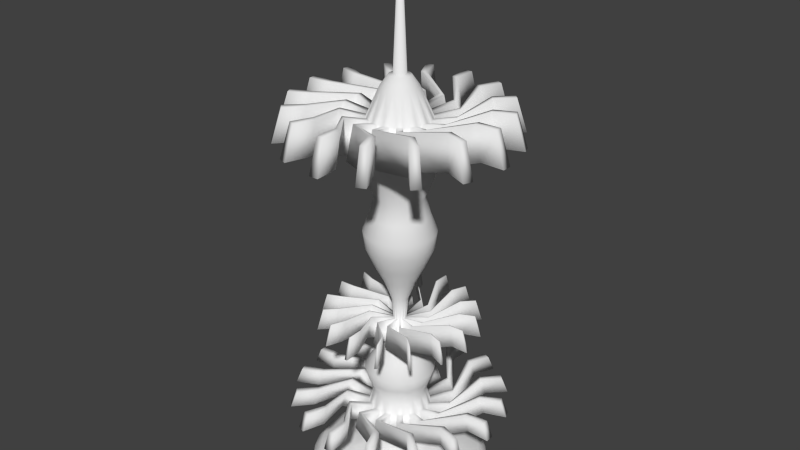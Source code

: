 # Source: Seussian.blend  (saved by Blender 2.77.0; exported with 4.5.12 LTS)
import bpy
from mathutils import Matrix  # noqa: F401  (used for matrix-valued properties, if any)

bpy.ops.wm.read_factory_settings(use_empty=True)
scene = bpy.context.scene
scene.name = 'Scene'

# ---- collections
col_collection_1 = bpy.data.collections.new('Collection 1'); scene.collection.children.link(col_collection_1)

# ---- world
world_world = bpy.data.worlds.new('World'); scene.world = world_world
world_world.color = (0.05088, 0.05088, 0.05088)
world_world.use_sun_shadow = False
world_world.sun_shadow_jitter_overblur = 0.0
world_world.cycles.sampling_method = 'NONE'
world_world.cycles.sample_map_resolution = 256

# ---- meshes
me_vert = bpy.data.meshes.new('Vert')
me_vert.from_pydata([(0.6237, 0.1241, 0.9763), (0.5288, 0.3533, 0.9763), (0.3533, 0.5288, 0.9763), (0.1241, 0.6237, 0.9763), (-0.1241, 0.6237, 0.9763), (-0.3533, 0.5288, 0.9763), (-0.5288, 0.3533, 0.9763), (-0.6237, 0.1241, 0.9763), (-0.6237, -0.1241, 0.9763), (-0.5288, -0.3533, 0.9763), (-0.3533, -0.5288, 0.9763), (-0.1241, -0.6237, 0.9763), (0.1241, -0.6237, 0.9763), (0.3533, -0.5288, 0.9763), (0.5288, -0.3533, 0.9763), (0.6237, -0.1241, 0.9763), (0.6031, 0.12, 1.603), (0.5113, 0.3416, 1.603), (0.3416, 0.5113, 1.603), (0.12, 0.6031, 1.603), (-0.12, 0.6031, 1.603), (-0.3416, 0.5113, 1.603), (-0.5113, 0.3416, 1.603), (-0.6031, 0.12, 1.603), (-0.6031, -0.12, 1.603), (-0.5113, -0.3416, 1.603), (-0.3416, -0.5113, 1.603), (-0.12, -0.6031, 1.603), (0.12, -0.6031, 1.603), (0.3416, -0.5113, 1.603), (0.5113, -0.3416, 1.603), (0.6031, -0.12, 1.603), (0.6186, 0.123, 2.161), (0.5244, 0.3504, 2.161), (0.3504, 0.5244, 2.161), (0.123, 0.6186, 2.161), (-0.123, 0.6186, 2.161), (-0.3504, 0.5244, 2.161), (-0.5244, 0.3504, 2.161), (-0.6186, 0.123, 2.161), (-0.6186, -0.123, 2.161), (-0.5244, -0.3504, 2.161), (-0.3504, -0.5244, 2.161), (-0.123, -0.6186, 2.161), (0.123, -0.6186, 2.161), (0.3504, -0.5244, 2.161), (0.5244, -0.3504, 2.161), (0.6186, -0.123, 2.161), (0.4845, 0.09638, 2.734), (0.4108, 0.2745, 2.734), (0.2745, 0.4108, 2.734), (0.09638, 0.4845, 2.734), (-0.09638, 0.4845, 2.734), (-0.2745, 0.4108, 2.734), (-0.4108, 0.2745, 2.734), (-0.4845, 0.09638, 2.734), (-0.4845, -0.09639, 2.734), (-0.4108, -0.2745, 2.734), (-0.2745, -0.4108, 2.734), (-0.09638, -0.4845, 2.734), (0.09638, -0.4845, 2.734), (0.2745, -0.4108, 2.734), (0.4108, -0.2745, 2.734), (0.4845, -0.09639, 2.734), (0.127, 0.02525, 3.531), (0.1076, 0.07193, 3.531), (0.07193, 0.1076, 3.531), (0.02526, 0.127, 3.531), (-0.02526, 0.127, 3.531), (-0.07193, 0.1076, 3.531), (-0.1077, 0.07193, 3.531), (-0.127, 0.02525, 3.531), (-0.127, -0.02526, 3.531), (-0.1077, -0.07193, 3.531), (-0.07193, -0.1077, 3.531), (-0.02526, -0.127, 3.531), (0.02526, -0.127, 3.531), (0.07193, -0.1077, 3.531), (0.1076, -0.07193, 3.531), (0.127, -0.02526, 3.531), (0.3177, 0.06319, 4.366), (0.2693, 0.18, 4.366), (0.18, 0.2693, 4.366), (0.0632, 0.3177, 4.366), (-0.0632, 0.3177, 4.366), (-0.18, 0.2693, 4.366), (-0.2693, 0.18, 4.366), (-0.3177, 0.06319, 4.366), (-0.3177, -0.0632, 4.366), (-0.2693, -0.18, 4.366), (-0.18, -0.2693, 4.366), (-0.0632, -0.3177, 4.366), (0.0632, -0.3177, 4.366), (0.18, -0.2693, 4.366), (0.2693, -0.18, 4.366), (0.3177, -0.0632, 4.366), (0.6546, 0.1302, 5.092), (0.555, 0.3708, 5.092), (0.3708, 0.555, 5.092), (0.1302, 0.6546, 5.092), (-0.1302, 0.6546, 5.092), (-0.3708, 0.555, 5.092), (-0.555, 0.3708, 5.092), (-0.6546, 0.1302, 5.092), (-0.6546, -0.1302, 5.092), (-0.555, -0.3708, 5.092), (-0.3708, -0.555, 5.092), (-0.1302, -0.6546, 5.092), (0.1302, -0.6546, 5.092), (0.3708, -0.555, 5.092), (0.555, -0.3708, 5.092), (0.6546, -0.1302, 5.092), (0.567, 0.1128, 5.778), (0.4807, 0.3212, 5.778), (0.3212, 0.4807, 5.778), (0.1128, 0.567, 5.778), (-0.1128, 0.567, 5.778), (-0.3212, 0.4807, 5.778), (-0.4807, 0.3212, 5.778), (-0.567, 0.1128, 5.778), (-0.567, -0.1128, 5.778), (-0.4807, -0.3212, 5.778), (-0.3212, -0.4807, 5.778), (-0.1128, -0.567, 5.778), (0.1128, -0.567, 5.778), (0.3212, -0.4807, 5.778), (0.4807, -0.3212, 5.778), (0.567, -0.1128, 5.778), (0.6289, 0.1251, 6.555), (0.5331, 0.3562, 6.555), (0.3562, 0.5331, 6.555), (0.1251, 0.6289, 6.555), (-0.1251, 0.6289, 6.555), (-0.3562, 0.5331, 6.555), (-0.5331, 0.3562, 6.555), (-0.6289, 0.1251, 6.555), (-0.6289, -0.1251, 6.555), (-0.5331, -0.3562, 6.555), (-0.3562, -0.5331, 6.555), (-0.1251, -0.6289, 6.555), (0.1251, -0.6289, 6.555), (0.3562, -0.5331, 6.555), (0.5331, -0.3562, 6.555), (0.6289, -0.1251, 6.555), (0.6019, 0.1197, 7.725), (0.5102, 0.3409, 7.725), (0.3409, 0.5102, 7.725), (0.1197, 0.6019, 7.725), (-0.1197, 0.6019, 7.725), (-0.3409, 0.5102, 7.725), (-0.5102, 0.3409, 7.725), (-0.6019, 0.1197, 7.725), (-0.6019, -0.1197, 7.725), (-0.5102, -0.3409, 7.725), (-0.3409, -0.5102, 7.725), (-0.1197, -0.6019, 7.725), (0.1197, -0.6019, 7.725), (0.3409, -0.5102, 7.725), (0.5102, -0.3409, 7.725), (0.6019, -0.1197, 7.725), (0.211, 0.04197, 8.487), (0.1789, 0.1195, 8.487), (0.1195, 0.1789, 8.487), (0.04198, 0.211, 8.487), (-0.04198, 0.211, 8.487), (-0.1195, 0.1789, 8.487), (-0.1789, 0.1195, 8.487), (-0.211, 0.04197, 8.487), (-0.211, -0.04198, 8.487), (-0.1789, -0.1195, 8.487), (-0.1195, -0.1789, 8.487), (-0.04198, -0.211, 8.487), (0.04198, -0.211, 8.487), (0.1195, -0.1789, 8.487), (0.1789, -0.1195, 8.487), (0.211, -0.04198, 8.487), (1.107, 0.2202, 0.5494), (0.9385, 0.6271, 0.5494), (0.6271, 0.9385, 0.5494), (0.2202, 1.107, 0.5494), (-0.2202, 1.107, 0.5494), (-0.6271, 0.9385, 0.5494), (-0.9385, 0.6271, 0.5494), (-1.107, 0.2202, 0.5494), (-1.107, -0.2202, 0.5494), (-0.9385, -0.6271, 0.5494), (-0.6271, -0.9385, 0.5494), (-0.2202, -1.107, 0.5494), (0.2202, -1.107, 0.5494), (0.6271, -0.9385, 0.5494), (0.9385, -0.6271, 0.5494), (1.107, -0.2202, 0.5494), (1.765, 0.3511, 0.2188), (1.496, 0.9997, 0.2188), (0.9997, 1.496, 0.2188), (0.3511, 1.765, 0.2188), (-0.3511, 1.765, 0.2188), (-0.9997, 1.496, 0.2188), (-1.496, 0.9997, 0.2188), (-1.765, 0.3511, 0.2188), (-1.765, -0.3511, 0.2188), (-1.496, -0.9998, 0.2188), (-0.9997, -1.496, 0.2188), (-0.3511, -1.765, 0.2188), (0.3511, -1.765, 0.2188), (0.9997, -1.496, 0.2188), (1.496, -0.9998, 0.2188), (1.765, -0.3511, 0.2188), (0.6361, -4.292e-06, 0.9763), (0.615, -4.292e-06, 1.603), (0.6308, -4.053e-06, 2.161), (0.4941, -4.053e-06, 2.734), (0.1295, -4.053e-06, 3.531), (0.324, -4.053e-06, 4.366), (0.6676, -4.053e-06, 5.092), (0.5782, -3.815e-06, 5.778), (0.6413, -3.815e-06, 6.555), (0.6138, -3.815e-06, 7.725), (0.2152, -3.815e-06, 8.487), (1.129, -4.292e-06, 0.5494), (1.8, -4.292e-06, 0.2188), (0.6595, 0.1312, 0.7195), (0.7036, 0.14, 1.283), (0.5116, 0.1018, 1.906), (0.6882, 0.1369, 2.419), (0.225, 0.04476, 3.105), (0.166, 0.03301, 3.966), (0.506, 0.1006, 4.739), (0.6972, 0.1387, 5.435), (0.4742, 0.09433, 6.143), (0.7613, 0.1514, 7.064), (0.3515, 0.06991, 8.284), (0.1255, 0.02497, 8.512), (1.598, 0.3179, 0.4034), (1.769, 0.3519, 0.01501), (0.5591, 0.3736, 0.7195), (0.5965, 0.3986, 1.283), (0.4337, 0.2898, 1.906), (0.5834, 0.3898, 2.419), (0.1908, 0.1275, 3.105), (0.1407, 0.09402, 3.966), (0.4289, 0.2866, 4.739), (0.591, 0.3949, 5.435), (0.402, 0.2686, 6.143), (0.6454, 0.4312, 7.064), (0.298, 0.1991, 8.284), (0.1064, 0.0711, 8.512), (1.355, 0.9054, 0.4034), (1.5, 1.002, 0.01501), (0.3736, 0.5591, 0.7195), (0.3986, 0.5965, 1.283), (0.2898, 0.4337, 1.906), (0.3898, 0.5834, 2.419), (0.1275, 0.1908, 3.105), (0.09402, 0.1407, 3.966), (0.2866, 0.4289, 4.739), (0.3949, 0.591, 5.435), (0.2686, 0.402, 6.143), (0.4312, 0.6454, 7.064), (0.1991, 0.298, 8.284), (0.07111, 0.1064, 8.512), (0.9054, 1.355, 0.4034), (1.002, 1.5, 0.01501), (0.1312, 0.6595, 0.7195), (0.14, 0.7036, 1.283), (0.1018, 0.5116, 1.906), (0.1369, 0.6881, 2.419), (0.04476, 0.225, 3.105), (0.03302, 0.166, 3.966), (0.1006, 0.506, 4.739), (0.1387, 0.6972, 5.435), (0.09433, 0.4742, 6.143), (0.1514, 0.7613, 7.064), (0.06992, 0.3515, 8.284), (0.02497, 0.1255, 8.512), (0.3179, 1.598, 0.4034), (0.3519, 1.769, 0.01501), (-0.1312, 0.6595, 0.7195), (-0.14, 0.7036, 1.283), (-0.1018, 0.5116, 1.906), (-0.1369, 0.6881, 2.419), (-0.04476, 0.225, 3.105), (-0.03302, 0.166, 3.966), (-0.1006, 0.506, 4.739), (-0.1387, 0.6972, 5.435), (-0.09433, 0.4742, 6.143), (-0.1514, 0.7613, 7.064), (-0.06992, 0.3515, 8.284), (-0.02497, 0.1255, 8.512), (-0.3179, 1.598, 0.4034), (-0.3519, 1.769, 0.01501), (-0.3736, 0.5591, 0.7195), (-0.3986, 0.5965, 1.283), (-0.2898, 0.4337, 1.906), (-0.3898, 0.5834, 2.419), (-0.1275, 0.1908, 3.105), (-0.09402, 0.1407, 3.966), (-0.2866, 0.4289, 4.739), (-0.3949, 0.591, 5.435), (-0.2686, 0.402, 6.143), (-0.4312, 0.6454, 7.064), (-0.1991, 0.298, 8.284), (-0.07111, 0.1064, 8.512), (-0.9054, 1.355, 0.4034), (-1.002, 1.5, 0.01501), (-0.5591, 0.3736, 0.7195), (-0.5965, 0.3986, 1.283), (-0.4337, 0.2898, 1.906), (-0.5834, 0.3898, 2.419), (-0.1908, 0.1275, 3.105), (-0.1407, 0.09402, 3.966), (-0.4289, 0.2866, 4.739), (-0.591, 0.3949, 5.435), (-0.402, 0.2686, 6.143), (-0.6454, 0.4312, 7.064), (-0.298, 0.1991, 8.284), (-0.1064, 0.0711, 8.512), (-1.355, 0.9054, 0.4034), (-1.5, 1.002, 0.01501), (-0.6595, 0.1312, 0.7195), (-0.7036, 0.14, 1.283), (-0.5116, 0.1018, 1.906), (-0.6882, 0.1369, 2.419), (-0.225, 0.04476, 3.105), (-0.166, 0.03301, 3.966), (-0.506, 0.1006, 4.739), (-0.6972, 0.1387, 5.435), (-0.4742, 0.09433, 6.143), (-0.7613, 0.1514, 7.064), (-0.3515, 0.06991, 8.284), (-0.1255, 0.02497, 8.512), (-1.598, 0.3179, 0.4034), (-1.769, 0.3519, 0.01501), (-0.6595, -0.1312, 0.7195), (-0.7036, -0.14, 1.283), (-0.5116, -0.1018, 1.906), (-0.6882, -0.1369, 2.419), (-0.225, -0.04477, 3.105), (-0.166, -0.03302, 3.966), (-0.506, -0.1006, 4.739), (-0.6972, -0.1387, 5.435), (-0.4742, -0.09433, 6.143), (-0.7613, -0.1514, 7.064), (-0.3515, -0.06992, 8.284), (-0.1255, -0.02497, 8.512), (-1.598, -0.3179, 0.4034), (-1.769, -0.3519, 0.01501), (-0.5591, -0.3736, 0.7195), (-0.5965, -0.3986, 1.283), (-0.4337, -0.2898, 1.906), (-0.5834, -0.3898, 2.419), (-0.1908, -0.1275, 3.105), (-0.1407, -0.09403, 3.966), (-0.4289, -0.2866, 4.739), (-0.591, -0.3949, 5.435), (-0.402, -0.2686, 6.143), (-0.6454, -0.4312, 7.064), (-0.298, -0.1991, 8.284), (-0.1064, -0.07111, 8.512), (-1.355, -0.9054, 0.4034), (-1.5, -1.002, 0.01501), (-0.3736, -0.5591, 0.7195), (-0.3986, -0.5965, 1.283), (-0.2898, -0.4337, 1.906), (-0.3898, -0.5834, 2.419), (-0.1275, -0.1908, 3.105), (-0.09402, -0.1407, 3.966), (-0.2866, -0.429, 4.739), (-0.3949, -0.591, 5.435), (-0.2686, -0.402, 6.143), (-0.4312, -0.6454, 7.064), (-0.1991, -0.298, 8.284), (-0.07111, -0.1064, 8.512), (-0.9054, -1.355, 0.4034), (-1.002, -1.5, 0.01501), (-0.1312, -0.6595, 0.7195), (-0.14, -0.7036, 1.283), (-0.1018, -0.5116, 1.906), (-0.1369, -0.6882, 2.419), (-0.04476, -0.2251, 3.105), (-0.03302, -0.166, 3.966), (-0.1006, -0.506, 4.739), (-0.1387, -0.6972, 5.435), (-0.09433, -0.4742, 6.143), (-0.1514, -0.7613, 7.064), (-0.06992, -0.3515, 8.284), (-0.02497, -0.1255, 8.512), (-0.3179, -1.598, 0.4034), (-0.3519, -1.769, 0.01501), (0.1312, -0.6595, 0.7195), (0.14, -0.7036, 1.283), (0.1018, -0.5116, 1.906), (0.1369, -0.6882, 2.419), (0.04476, -0.2251, 3.105), (0.03302, -0.166, 3.966), (0.1006, -0.506, 4.739), (0.1387, -0.6972, 5.435), (0.09433, -0.4742, 6.143), (0.1514, -0.7613, 7.064), (0.06992, -0.3515, 8.284), (0.02497, -0.1255, 8.512), (0.3179, -1.598, 0.4034), (0.3519, -1.769, 0.01501), (0.3736, -0.5591, 0.7195), (0.3986, -0.5965, 1.283), (0.2898, -0.4337, 1.906), (0.3898, -0.5834, 2.419), (0.1275, -0.1908, 3.105), (0.09402, -0.1407, 3.966), (0.2866, -0.429, 4.739), (0.3949, -0.591, 5.435), (0.2686, -0.402, 6.143), (0.4312, -0.6454, 7.064), (0.1991, -0.298, 8.284), (0.07111, -0.1064, 8.512), (0.9054, -1.355, 0.4034), (1.002, -1.5, 0.01501), (0.5591, -0.3736, 0.7195), (0.5965, -0.3986, 1.283), (0.4337, -0.2898, 1.906), (0.5834, -0.3898, 2.419), (0.1908, -0.1275, 3.105), (0.1407, -0.09403, 3.966), (0.4289, -0.2866, 4.739), (0.591, -0.3949, 5.435), (0.402, -0.2686, 6.143), (0.6454, -0.4312, 7.064), (0.298, -0.1991, 8.284), (0.1064, -0.07111, 8.512), (1.355, -0.9054, 0.4034), (1.5, -1.002, 0.01501), (0.6595, -0.1312, 0.7195), (0.7036, -0.14, 1.283), (0.5116, -0.1018, 1.906), (0.6882, -0.1369, 2.419), (0.225, -0.04477, 3.105), (0.166, -0.03302, 3.966), (0.506, -0.1006, 4.739), (0.6972, -0.1387, 5.435), (0.4742, -0.09433, 6.143), (0.7613, -0.1514, 7.064), (0.3515, -0.06992, 8.284), (0.1255, -0.02497, 8.512), (1.598, -0.3179, 0.4034), (1.769, -0.3519, 0.01501), (0.5876, 0.2434, 0.9763), (0.4498, 0.4498, 0.9763), (0.2434, 0.5876, 0.9763), (-7.529e-08, 0.6361, 0.9763), (-0.2434, 0.5876, 0.9763), (-0.4498, 0.4498, 0.9763), (-0.5876, 0.2434, 0.9763), (-0.6361, -4.292e-06, 0.9763), (-0.5876, -0.2434, 0.9763), (-0.4498, -0.4498, 0.9763), (-0.2434, -0.5876, 0.9763), (-8.237e-09, -0.6361, 0.9763), (0.2434, -0.5876, 0.9763), (0.4498, -0.4498, 0.9763), (0.5876, -0.2434, 0.9763), (0.5682, 0.2354, 1.603), (0.4349, 0.4349, 1.603), (0.2354, 0.5682, 1.603), (-7.343e-08, 0.615, 1.603), (-0.2354, 0.5682, 1.603), (-0.4349, 0.4349, 1.603), (-0.5682, 0.2354, 1.603), (-0.615, -4.292e-06, 1.603), (-0.5682, -0.2354, 1.603), (-0.4349, -0.4349, 1.603), (-0.2354, -0.5682, 1.603), (-6.374e-09, -0.615, 1.603), (0.2354, -0.5682, 1.603), (0.4349, -0.4349, 1.603), (0.5682, -0.2354, 1.603), (0.5828, 0.2414, 2.161), (0.446, 0.446, 2.161), (0.2414, 0.5828, 2.161), (-7.343e-08, 0.6308, 2.161), (-0.2414, 0.5828, 2.161), (-0.446, 0.446, 2.161), (-0.5828, 0.2414, 2.161), (-0.6308, -4.292e-06, 2.161), (-0.5828, -0.2414, 2.161), (-0.446, -0.446, 2.161), (-0.2414, -0.5828, 2.161), (-6.374e-09, -0.6308, 2.161), (0.2414, -0.5828, 2.161), (0.446, -0.446, 2.161), (0.5828, -0.2414, 2.161), (0.4565, 0.1891, 2.734), (0.3494, 0.3494, 2.734), (0.1891, 0.4565, 2.734), (-6.784e-08, 0.4941, 2.734), (-0.1891, 0.4565, 2.734), (-0.3494, 0.3494, 2.734), (-0.4565, 0.1891, 2.734), (-0.4941, -4.053e-06, 2.734), (-0.4565, -0.1891, 2.734), (-0.3494, -0.3494, 2.734), (-0.1891, -0.4565, 2.734), (-1.382e-08, -0.4941, 2.734), (0.1891, -0.4565, 2.734), (0.3494, -0.3494, 2.734), (0.4565, -0.1891, 2.734), (0.1196, 0.04955, 3.531), (0.09157, 0.09156, 3.531), (0.04956, 0.1196, 3.531), (-5.341e-08, 0.1295, 3.531), (-0.04956, 0.1196, 3.531), (-0.09157, 0.09156, 3.531), (-0.1196, 0.04955, 3.531), (-0.1295, -4.053e-06, 3.531), (-0.1196, -0.04956, 3.531), (-0.09157, -0.09157, 3.531), (-0.04956, -0.1196, 3.531), (-3.804e-08, -0.1295, 3.531), (0.04956, -0.1196, 3.531), (0.09157, -0.09157, 3.531), (0.1196, -0.04956, 3.531), (0.2993, 0.124, 4.366), (0.2291, 0.2291, 4.366), (0.124, 0.2993, 4.366), (-4.363e-08, 0.324, 4.366), (-0.124, 0.2993, 4.366), (-0.2291, 0.2291, 4.366), (-0.2993, 0.124, 4.366), (-0.324, -4.053e-06, 4.366), (-0.2993, -0.124, 4.366), (-0.2291, -0.2291, 4.366), (-0.124, -0.2993, 4.366), (-4.363e-08, -0.324, 4.366), (0.124, -0.2993, 4.366), (0.2291, -0.2291, 4.366), (0.2993, -0.124, 4.366), (0.6168, 0.2555, 5.092), (0.4721, 0.4721, 5.092), (0.2555, 0.6168, 5.092), (-4.735e-08, 0.6676, 5.092), (-0.2555, 0.6168, 5.092), (-0.4721, 0.4721, 5.092), (-0.6168, 0.2555, 5.092), (-0.6676, -4.053e-06, 5.092), (-0.6168, -0.2555, 5.092), (-0.4721, -0.4721, 5.092), (-0.2555, -0.6168, 5.092), (-2.873e-08, -0.6676, 5.092), (0.2555, -0.6168, 5.092), (0.4721, -0.4721, 5.092), (0.6168, -0.2555, 5.092), (0.5342, 0.2213, 5.778), (0.4089, 0.4089, 5.778), (0.2213, 0.5342, 5.778), (-3.245e-08, 0.5782, 5.778), (-0.2213, 0.5342, 5.778), (-0.4089, 0.4089, 5.778), (-0.5342, 0.2213, 5.778), (-0.5782, -3.815e-06, 5.778), (-0.5342, -0.2213, 5.778), (-0.4089, -0.4089, 5.778), (-0.2213, -0.5342, 5.778), (-4.549e-08, -0.5782, 5.778), (0.2213, -0.5342, 5.778), (0.4089, -0.4089, 5.778), (0.5342, -0.2213, 5.778), (0.5925, 0.2454, 6.555), (0.4535, 0.4535, 6.555), (0.2454, 0.5925, 6.555), (-3.245e-08, 0.6413, 6.555), (-0.2454, 0.5925, 6.555), (-0.4535, 0.4535, 6.555), (-0.5925, 0.2454, 6.555), (-0.6413, -3.815e-06, 6.555), (-0.5925, -0.2454, 6.555), (-0.4535, -0.4535, 6.555), (-0.2454, -0.5925, 6.555), (-5.48e-08, -0.6413, 6.555), (0.2454, -0.5925, 6.555), (0.4535, -0.4535, 6.555), (0.5925, -0.2454, 6.555), (0.5671, 0.2349, 7.725), (0.434, 0.434, 7.725), (0.2349, 0.5671, 7.725), (-2.686e-08, 0.6138, 7.725), (-0.2349, 0.5671, 7.725), (-0.434, 0.434, 7.725), (-0.5671, 0.2349, 7.725), (-0.6138, -3.815e-06, 7.725), (-0.5671, -0.2349, 7.725), (-0.434, -0.434, 7.725), (-0.2349, -0.5671, 7.725), (-5.108e-08, -0.6138, 7.725), (0.2349, -0.5671, 7.725), (0.434, -0.434, 7.725), (0.5671, -0.2349, 7.725), (0.1988, 0.08235, 8.487), (0.1522, 0.1522, 8.487), (0.08236, 0.1988, 8.487), (-1.476e-08, 0.2152, 8.487), (-0.08236, 0.1988, 8.487), (-0.1522, 0.1522, 8.487), (-0.1988, 0.08235, 8.487), (-0.2152, -3.338e-06, 8.487), (-0.1988, -0.08236, 8.487), (-0.1522, -0.1522, 8.487), (-0.08236, -0.1988, 8.487), (-7.529e-08, -0.2152, 8.487), (0.08236, -0.1988, 8.487), (0.1522, -0.1522, 8.487), (0.1988, -0.08236, 8.487), (1.043, 0.432, 0.5494), (0.7983, 0.7983, 0.5494), (0.432, 1.043, 0.5494), (-9.206e-08, 1.129, 0.5494), (-0.432, 1.043, 0.5494), (-0.7983, 0.7983, 0.5494), (-1.043, 0.432, 0.5494), (-1.129, -4.292e-06, 0.5494), (-1.043, -0.4321, 0.5494), (-0.7983, -0.7983, 0.5494), (-0.432, -1.043, 0.5494), (3.46e-08, -1.129, 0.5494), (0.432, -1.043, 0.5494), (0.7983, -0.7983, 0.5494), (1.043, -0.4321, 0.5494), (1.663, 0.6888, 0.2188), (1.273, 1.273, 0.2188), (0.6888, 1.663, 0.2188), (-1.219e-07, 1.8, 0.2188), (-0.6888, 1.663, 0.2188), (-1.273, 1.273, 0.2188), (-1.663, 0.6888, 0.2188), (-1.8, -4.53e-06, 0.2188), (-1.663, -0.6888, 0.2188), (-1.273, -1.273, 0.2188), (-0.6888, -1.663, 0.2188), (6.441e-08, -1.8, 0.2188), (0.6888, -1.663, 0.2188), (1.273, -1.273, 0.2188), (1.663, -0.6888, 0.2188), (0.6726, -4.292e-06, 0.7195), (0.7175, -4.292e-06, 1.283), (0.5217, -4.292e-06, 1.906), (0.7018, -4.053e-06, 2.419), (0.2295, -4.053e-06, 3.105), (0.1693, -4.053e-06, 3.966), (0.516, -4.053e-06, 4.739), (0.711, -4.053e-06, 5.435), (0.4836, -3.815e-06, 6.143), (0.7764, -3.815e-06, 7.064), (0.3584, -3.815e-06, 8.284), (0.128, -3.815e-06, 8.512), (1.63, -4.292e-06, 0.4034), (1.804, -4.292e-06, 0.01501), (0.6214, 0.2574, 0.7195), (0.6629, 0.2746, 1.283), (0.482, 0.1997, 1.906), (0.6483, 0.2685, 2.419), (0.212, 0.08782, 3.105), (0.1564, 0.06477, 3.966), (0.4767, 0.1975, 4.739), (0.6568, 0.2721, 5.435), (0.4468, 0.1851, 6.143), (0.7173, 0.2971, 7.064), (0.3312, 0.1372, 8.284), (0.1183, 0.04899, 8.512), (1.506, 0.6237, 0.4034), (1.667, 0.6905, 0.01501), (0.4756, 0.4756, 0.7195), (0.5074, 0.5074, 1.283), (0.3689, 0.3689, 1.906), (0.4962, 0.4962, 2.419), (0.1623, 0.1623, 3.105), (0.1197, 0.1197, 3.966), (0.3649, 0.3649, 4.739), (0.5027, 0.5027, 5.435), (0.342, 0.342, 6.143), (0.549, 0.549, 7.064), (0.2535, 0.2535, 8.284), (0.09052, 0.09052, 8.512), (1.153, 1.153, 0.4034), (1.276, 1.276, 0.01501), (0.2574, 0.6214, 0.7195), (0.2746, 0.6629, 1.283), (0.1997, 0.482, 1.906), (0.2686, 0.6483, 2.419), (0.08783, 0.212, 3.105), (0.06478, 0.1564, 3.966), (0.1975, 0.4767, 4.739), (0.2721, 0.6568, 5.435), (0.1851, 0.4468, 6.143), (0.2971, 0.7173, 7.064), (0.1372, 0.3312, 8.284), (0.04899, 0.1183, 8.512), (0.6237, 1.506, 0.4034), (0.6905, 1.667, 0.01501), (-7.557e-08, 0.6726, 0.7195), (-7.727e-08, 0.7175, 1.283), (-7.098e-08, 0.5217, 1.906), (-7.347e-08, 0.7018, 2.419), (-6.077e-08, 0.2295, 3.105), (-4.666e-08, 0.1693, 3.966), (-4.2e-08, 0.516, 4.739), (-4.298e-08, 0.711, 5.435), (-2.69e-08, 0.4836, 6.143), (-3.088e-08, 0.7764, 7.064), (-1.924e-08, 0.3584, 8.284), (-1.205e-08, 0.128, 8.512), (-1.16e-07, 1.63, 0.4034), (-1.226e-07, 1.804, 0.01501), (-0.2574, 0.6214, 0.7195), (-0.2746, 0.6629, 1.283), (-0.1997, 0.482, 1.906), (-0.2686, 0.6483, 2.419), (-0.08783, 0.212, 3.105), (-0.06478, 0.1564, 3.966), (-0.1975, 0.4767, 4.739), (-0.2721, 0.6568, 5.435), (-0.1851, 0.4468, 6.143), (-0.2971, 0.7173, 7.064), (-0.1372, 0.3312, 8.284), (-0.04899, 0.1183, 8.512), (-0.6237, 1.506, 0.4034), (-0.6905, 1.667, 0.01501), (-0.4756, 0.4756, 0.7195), (-0.5074, 0.5074, 1.283), (-0.3689, 0.3689, 1.906), (-0.4962, 0.4962, 2.419), (-0.1623, 0.1623, 3.105), (-0.1197, 0.1197, 3.966), (-0.3649, 0.3649, 4.739), (-0.5027, 0.5027, 5.435), (-0.342, 0.342, 6.143), (-0.549, 0.549, 7.064), (-0.2535, 0.2535, 8.284), (-0.09052, 0.09052, 8.512), (-1.153, 1.153, 0.4034), (-1.276, 1.276, 0.01501), (-0.6214, 0.2574, 0.7195), (-0.6629, 0.2746, 1.283), (-0.482, 0.1997, 1.906), (-0.6483, 0.2685, 2.419), (-0.212, 0.08782, 3.105), (-0.1564, 0.06477, 3.966), (-0.4767, 0.1975, 4.739), (-0.6568, 0.2721, 5.435), (-0.4468, 0.1851, 6.143), (-0.7173, 0.2971, 7.064), (-0.3312, 0.1372, 8.284), (-0.1183, 0.04899, 8.512), (-1.506, 0.6237, 0.4034), (-1.667, 0.6905, 0.01501), (-0.6726, -4.292e-06, 0.7195), (-0.7175, -4.292e-06, 1.283), (-0.5217, -4.292e-06, 1.906), (-0.7018, -4.292e-06, 2.419), (-0.2295, -4.053e-06, 3.105), (-0.1693, -4.053e-06, 3.966), (-0.516, -4.053e-06, 4.739), (-0.711, -4.053e-06, 5.435), (-0.4836, -3.815e-06, 6.143), (-0.7764, -3.815e-06, 7.064), (-0.3584, -3.338e-06, 8.284), (-0.128, -3.338e-06, 8.512), (-1.63, -4.53e-06, 0.4034), (-1.804, -4.292e-06, 0.01501), (-0.6214, -0.2574, 0.7195), (-0.6629, -0.2746, 1.283), (-0.482, -0.1997, 1.906), (-0.6483, -0.2686, 2.419), (-0.212, -0.08783, 3.105), (-0.1564, -0.06478, 3.966), (-0.4767, -0.1975, 4.739), (-0.6568, -0.2721, 5.435), (-0.4468, -0.1851, 6.143), (-0.7173, -0.2971, 7.064), (-0.3312, -0.1372, 8.284), (-0.1183, -0.04899, 8.512), (-1.506, -0.6237, 0.4034), (-1.667, -0.6905, 0.01501), (-0.4756, -0.4756, 0.7195), (-0.5074, -0.5074, 1.283), (-0.3689, -0.3689, 1.906), (-0.4962, -0.4962, 2.419), (-0.1623, -0.1623, 3.105), (-0.1197, -0.1197, 3.966), (-0.3649, -0.3649, 4.739), (-0.5027, -0.5027, 5.435), (-0.342, -0.342, 6.143), (-0.549, -0.549, 7.064), (-0.2535, -0.2535, 8.284), (-0.09052, -0.09052, 8.512), (-1.153, -1.153, 0.4034), (-1.276, -1.276, 0.01501), (-0.2574, -0.6214, 0.7195), (-0.2746, -0.6629, 1.283), (-0.1997, -0.482, 1.906), (-0.2686, -0.6484, 2.419), (-0.08783, -0.212, 3.105), (-0.06478, -0.1564, 3.966), (-0.1975, -0.4767, 4.739), (-0.2721, -0.6568, 5.435), (-0.1851, -0.4468, 6.143), (-0.2971, -0.7173, 7.064), (-0.1372, -0.3312, 8.284), (-0.04899, -0.1183, 8.512), (-0.6237, -1.506, 0.4034), (-0.6905, -1.667, 0.01501), (-2.386e-10, -0.6726, 0.7195), (-2.533e-09, -0.7175, 1.283), (-1.153e-08, -0.5217, 1.906), (-2.021e-09, -0.7018, 2.419), (-2.765e-08, -0.2295, 3.105), (-4.379e-08, -0.1693, 3.966), (-3.902e-08, -0.516, 4.739), (-3.202e-08, -0.711, 5.435), (-5.753e-08, -0.4836, 6.143), (-4.429e-08, -0.7764, 7.064), (-6.55e-08, -0.3584, 8.284), (-7.925e-08, -0.128, 8.512), (6.587e-08, -1.63, 0.4034), (7.341e-08, -1.804, 0.01501), (0.2574, -0.6214, 0.7195), (0.2746, -0.6629, 1.283), (0.1997, -0.482, 1.906), (0.2686, -0.6483, 2.419), (0.08783, -0.212, 3.105), (0.06478, -0.1564, 3.966), (0.1975, -0.4767, 4.739), (0.2721, -0.6568, 5.435), (0.1851, -0.4468, 6.143), (0.2971, -0.7173, 7.064), (0.1372, -0.3312, 8.284), (0.04899, -0.1183, 8.512), (0.6237, -1.506, 0.4034), (0.6905, -1.667, 0.01501), (0.4756, -0.4756, 0.7195), (0.5074, -0.5074, 1.283), (0.3689, -0.3689, 1.906), (0.4962, -0.4962, 2.419), (0.1623, -0.1623, 3.105), (0.1197, -0.1197, 3.966), (0.3649, -0.3649, 4.739), (0.5027, -0.5027, 5.435), (0.342, -0.342, 6.143), (0.549, -0.549, 7.064), (0.2535, -0.2535, 8.284), (0.09052, -0.09052, 8.512), (1.153, -1.153, 0.4034), (1.276, -1.276, 0.01501), (0.6214, -0.2574, 0.7195), (0.6629, -0.2746, 1.283), (0.482, -0.1997, 1.906), (0.6483, -0.2686, 2.419), (0.212, -0.08783, 3.105), (0.1564, -0.06478, 3.966), (0.4767, -0.1975, 4.739), (0.6568, -0.2721, 5.435), (0.4468, -0.1851, 6.143), (0.7173, -0.2971, 7.064), (0.3312, -0.1372, 8.284), (0.1183, -0.04899, 8.512), (1.506, -0.6237, 0.4034), (1.667, -0.6905, 0.01501), (1.04, 0.2521, 1.749), (1.005, 0.3674, 1.749), (1.1, 0.4067, 1.429), (1.141, 0.272, 1.429), (0.8644, 0.6309, 1.749), (0.788, 0.7241, 1.749), (0.8605, 0.7966, 1.429), (0.9496, 0.6878, 1.429), (0.5572, 0.9136, 1.749), (0.4509, 0.9706, 1.749), (0.4902, 1.065, 1.429), (0.6141, 0.9989, 1.429), (0.1651, 1.057, 1.749), (0.04518, 1.069, 1.749), (0.04518, 1.172, 1.429), (0.1851, 1.158, 1.429), (-0.2521, 1.04, 1.749), (-0.3675, 1.005, 1.749), (-0.4067, 1.1, 1.429), (-0.272, 1.141, 1.429), (-0.6309, 0.8644, 1.749), (-0.7241, 0.788, 1.749), (-0.7966, 0.8605, 1.429), (-0.6878, 0.9496, 1.429), (-0.9137, 0.5572, 1.749), (-0.9706, 0.4509, 1.749), (-1.065, 0.4901, 1.429), (-0.9989, 0.6141, 1.429), (-1.057, 0.1651, 1.749), (-1.069, 0.04517, 1.749), (-1.172, 0.04517, 1.429), (-1.158, 0.1851, 1.429), (-1.04, -0.2521, 1.749), (-1.005, -0.3675, 1.749), (-1.1, -0.4067, 1.429), (-1.141, -0.2721, 1.429), (-0.8644, -0.6309, 1.749), (-0.788, -0.7241, 1.749), (-0.8605, -0.7966, 1.429), (-0.9496, -0.6878, 1.429), (-0.5572, -0.9137, 1.749), (-0.4509, -0.9706, 1.749), (-0.4902, -1.065, 1.429), (-0.6141, -0.9989, 1.429), (-0.1651, -1.057, 1.749), (-0.04518, -1.069, 1.749), (-0.04518, -1.172, 1.429), (-0.1851, -1.158, 1.429), (0.2521, -1.04, 1.749), (0.3675, -1.005, 1.749), (0.4067, -1.1, 1.429), (0.272, -1.141, 1.429), (0.6309, -0.8644, 1.749), (0.7241, -0.788, 1.749), (0.7966, -0.8605, 1.429), (0.6878, -0.9496, 1.429), (0.9137, -0.5572, 1.749), (0.9706, -0.4509, 1.749), (1.065, -0.4902, 1.429), (0.9989, -0.6141, 1.429), (1.057, -0.1651, 1.749), (1.069, -0.04518, 1.749), (1.172, -0.04518, 1.429), (1.158, -0.1851, 1.429), (0.5735, 0.1603, 3.64), (0.5662, 0.1845, 3.64), (0.6586, 0.2228, 3.214), (0.6716, 0.1798, 3.214), (0.4686, 0.3675, 3.64), (0.4525, 0.3872, 3.64), (0.5232, 0.4579, 3.214), (0.5517, 0.4231, 3.214), (0.2922, 0.5189, 3.64), (0.2699, 0.5309, 3.64), (0.3081, 0.6232, 3.214), (0.3478, 0.602, 3.214), (0.07143, 0.5912, 3.64), (0.04617, 0.5937, 3.64), (0.04617, 0.6937, 3.214), (0.09093, 0.6893, 3.214), (-0.1603, 0.5735, 3.64), (-0.1846, 0.5662, 3.64), (-0.2228, 0.6586, 3.214), (-0.1798, 0.6716, 3.214), (-0.3675, 0.4686, 3.64), (-0.3872, 0.4525, 3.64), (-0.4579, 0.5232, 3.214), (-0.4231, 0.5517, 3.214), (-0.5189, 0.2922, 3.64), (-0.5309, 0.2699, 3.64), (-0.6233, 0.3081, 3.214), (-0.602, 0.3478, 3.214), (-0.5912, 0.07142, 3.64), (-0.5937, 0.04617, 3.64), (-0.6937, 0.04617, 3.214), (-0.6893, 0.09093, 3.214), (-0.5735, -0.1603, 3.64), (-0.5662, -0.1846, 3.64), (-0.6586, -0.2228, 3.214), (-0.6716, -0.1798, 3.214), (-0.4686, -0.3675, 3.64), (-0.4525, -0.3872, 3.64), (-0.5232, -0.4579, 3.214), (-0.5517, -0.4231, 3.214), (-0.2922, -0.5189, 3.64), (-0.2699, -0.5309, 3.64), (-0.3081, -0.6233, 3.214), (-0.3478, -0.602, 3.214), (-0.07143, -0.5912, 3.64), (-0.04617, -0.5937, 3.64), (-0.04617, -0.6937, 3.214), (-0.09093, -0.6893, 3.214), (0.1603, -0.5735, 3.64), (0.1846, -0.5662, 3.64), (0.2228, -0.6586, 3.214), (0.1798, -0.6716, 3.214), (0.3675, -0.4686, 3.64), (0.3872, -0.4525, 3.64), (0.4579, -0.5232, 3.214), (0.4231, -0.5517, 3.214), (0.5189, -0.2922, 3.64), (0.5309, -0.2699, 3.64), (0.6233, -0.3081, 3.214), (0.602, -0.3478, 3.214), (0.5912, -0.07143, 3.64), (0.5937, -0.04617, 3.64), (0.6937, -0.04617, 3.214), (0.6893, -0.09094, 3.214), (1.047, 0.2544, 7.839), (1.012, 0.3695, 7.839), (1.163, 0.4318, 7.178), (1.207, 0.2861, 7.178), (0.8702, 0.6358, 7.839), (0.794, 0.7289, 7.839), (0.909, 0.8438, 7.178), (1.005, 0.7261, 7.178), (0.5607, 0.9204, 7.839), (0.4546, 0.9772, 7.839), (0.5169, 1.127, 7.178), (0.651, 1.056, 7.178), (0.1658, 1.065, 7.839), (0.04605, 1.077, 7.839), (0.04605, 1.239, 7.178), (0.1975, 1.224, 7.178), (-0.2544, 1.047, 7.839), (-0.3695, 1.012, 7.839), (-0.4318, 1.163, 7.178), (-0.2861, 1.207, 7.178), (-0.6358, 0.8702, 7.839), (-0.7289, 0.794, 7.839), (-0.8438, 0.909, 7.178), (-0.7261, 1.005, 7.178), (-0.9204, 0.5607, 7.839), (-0.9772, 0.4546, 7.839), (-1.127, 0.5168, 7.178), (-1.056, 0.651, 7.178), (-1.065, 0.1658, 7.839), (-1.077, 0.04605, 7.839), (-1.239, 0.04605, 7.178), (-1.224, 0.1975, 7.178), (-1.047, -0.2544, 7.839), (-1.012, -0.3695, 7.839), (-1.163, -0.4318, 7.178), (-1.207, -0.2861, 7.178), (-0.8702, -0.6358, 7.839), (-0.794, -0.7289, 7.839), (-0.909, -0.8438, 7.178), (-1.005, -0.7261, 7.178), (-0.5607, -0.9204, 7.839), (-0.4546, -0.9772, 7.839), (-0.5169, -1.127, 7.178), (-0.651, -1.056, 7.178), (-0.1658, -1.065, 7.839), (-0.04605, -1.077, 7.839), (-0.04605, -1.239, 7.178), (-0.1975, -1.224, 7.178), (0.2544, -1.047, 7.839), (0.3695, -1.012, 7.839), (0.4318, -1.163, 7.178), (0.2861, -1.207, 7.178), (0.6358, -0.8702, 7.839), (0.7289, -0.794, 7.839), (0.8438, -0.909, 7.178), (0.7261, -1.005, 7.178), (0.9204, -0.5607, 7.839), (0.9772, -0.4546, 7.839), (1.127, -0.5169, 7.178), (1.056, -0.651, 7.178), (1.065, -0.1658, 7.839), (1.077, -0.04606, 7.839), (1.239, -0.04606, 7.178), (1.224, -0.1975, 7.178), (1.176, 1.143, 1.93), (1.089, 1.226, 1.93), (1.152, 1.307, 1.61), (1.254, 1.21, 1.61), (0.6494, 1.506, 1.93), (0.537, 1.55, 1.93), (0.5645, 1.649, 1.61), (0.6956, 1.598, 1.61), (0.02361, 1.64, 1.93), (-0.09692, 1.637, 1.93), (-0.1093, 1.739, 1.61), (0.03131, 1.742, 1.61), (-0.6058, 1.524, 1.93), (-0.7161, 1.476, 1.93), (-0.7665, 1.565, 1.61), (-0.6378, 1.622, 1.61), (-1.143, 1.176, 1.93), (-1.226, 1.089, 1.93), (-1.307, 1.152, 1.61), (-1.21, 1.254, 1.61), (-1.506, 0.6494, 1.93), (-1.55, 0.537, 1.93), (-1.649, 0.5645, 1.61), (-1.598, 0.6956, 1.61), (-1.64, 0.0236, 1.93), (-1.637, -0.09692, 1.93), (-1.739, -0.1093, 1.61), (-1.742, 0.0313, 1.61), (-1.524, -0.6058, 1.93), (-1.476, -0.7161, 1.93), (-1.565, -0.7665, 1.61), (-1.622, -0.6378, 1.61), (-1.176, -1.143, 1.93), (-1.089, -1.226, 1.93), (-1.152, -1.307, 1.61), (-1.254, -1.21, 1.61), (-0.6494, -1.506, 1.93), (-0.537, -1.55, 1.93), (-0.5645, -1.649, 1.61), (-0.6956, -1.598, 1.61), (-0.02361, -1.64, 1.93), (0.09692, -1.637, 1.93), (0.1093, -1.739, 1.61), (-0.03131, -1.742, 1.61), (0.6058, -1.524, 1.93), (0.7161, -1.476, 1.93), (0.7665, -1.565, 1.61), (0.6378, -1.622, 1.61), (1.143, -1.176, 1.93), (1.226, -1.089, 1.93), (1.307, -1.152, 1.61), (1.21, -1.254, 1.61), (1.506, -0.6494, 1.93), (1.55, -0.537, 1.93), (1.649, -0.5645, 1.61), (1.598, -0.6956, 1.61), (1.64, -0.02361, 1.93), (1.637, 0.09692, 1.93), (1.739, 0.1093, 1.61), (1.742, -0.03131, 1.61), (1.524, 0.6058, 1.93), (1.476, 0.7161, 1.93), (1.565, 0.7665, 1.61), (1.622, 0.6378, 1.61), (0.8239, 0.8428, 3.776), (0.8055, 0.8603, 3.776), (0.8672, 0.9391, 3.35), (0.8997, 0.908, 3.35), (0.4386, 1.094, 3.776), (0.415, 1.103, 3.776), (0.4418, 1.199, 3.35), (0.4837, 1.183, 3.35), (-0.01337, 1.179, 3.776), (-0.03874, 1.178, 3.776), (-0.05083, 1.277, 3.35), (-0.005855, 1.278, 3.35), (-0.4633, 1.084, 3.776), (-0.4866, 1.073, 3.776), (-0.5357, 1.161, 3.35), (-0.4946, 1.179, 3.35), (-0.8428, 0.8239, 3.776), (-0.8603, 0.8055, 3.776), (-0.9391, 0.8672, 3.35), (-0.908, 0.8997, 3.35), (-1.094, 0.4386, 3.776), (-1.103, 0.415, 3.776), (-1.199, 0.4418, 3.35), (-1.183, 0.4837, 3.35), (-1.179, -0.01337, 3.776), (-1.178, -0.03875, 3.776), (-1.277, -0.05083, 3.35), (-1.278, -0.005859, 3.35), (-1.084, -0.4634, 3.776), (-1.073, -0.4866, 3.776), (-1.161, -0.5357, 3.35), (-1.179, -0.4946, 3.35), (-0.8239, -0.8428, 3.776), (-0.8055, -0.8603, 3.776), (-0.8672, -0.9391, 3.35), (-0.8997, -0.908, 3.35), (-0.4386, -1.094, 3.776), (-0.415, -1.103, 3.776), (-0.4418, -1.199, 3.35), (-0.4837, -1.183, 3.35), (0.01337, -1.179, 3.776), (0.03875, -1.178, 3.776), (0.05083, -1.277, 3.35), (0.005856, -1.278, 3.35), (0.4633, -1.084, 3.776), (0.4866, -1.073, 3.776), (0.5357, -1.161, 3.35), (0.4946, -1.179, 3.35), (0.8428, -0.8239, 3.776), (0.8603, -0.8055, 3.776), (0.9391, -0.8672, 3.35), (0.908, -0.8997, 3.35), (1.094, -0.4387, 3.776), (1.103, -0.415, 3.776), (1.199, -0.4418, 3.35), (1.183, -0.4837, 3.35), (1.179, 0.01336, 3.776), (1.178, 0.03874, 3.776), (1.277, 0.05083, 3.35), (1.278, 0.005852, 3.35), (1.084, 0.4633, 3.776), (1.073, 0.4866, 3.776), (1.161, 0.5357, 3.35), (1.179, 0.4946, 3.35), (1.189, 1.157, 7.981), (1.102, 1.24, 7.981), (1.202, 1.368, 7.321), (1.312, 1.263, 7.321), (0.6561, 1.524, 7.981), (0.5439, 1.567, 7.981), (0.5875, 1.724, 7.321), (0.7294, 1.669, 7.321), (0.02307, 1.659, 7.981), (-0.09721, 1.656, 7.981), (-0.1169, 1.817, 7.321), (0.03529, 1.821, 7.321), (-0.6134, 1.541, 7.981), (-0.7235, 1.493, 7.981), (-0.8035, 1.634, 7.321), (-0.6642, 1.696, 7.321), (-1.157, 1.189, 7.981), (-1.24, 1.102, 7.981), (-1.368, 1.202, 7.321), (-1.263, 1.312, 7.321), (-1.524, 0.6561, 7.981), (-1.567, 0.5439, 7.981), (-1.724, 0.5875, 7.321), (-1.669, 0.7294, 7.321), (-1.659, 0.02307, 7.981), (-1.656, -0.09721, 7.981), (-1.817, -0.1169, 7.321), (-1.821, 0.03528, 7.321), (-1.541, -0.6134, 7.981), (-1.493, -0.7236, 7.981), (-1.634, -0.8035, 7.321), (-1.696, -0.6642, 7.321), (-1.189, -1.157, 7.981), (-1.102, -1.24, 7.981), (-1.202, -1.368, 7.321), (-1.312, -1.263, 7.321), (-0.6561, -1.524, 7.981), (-0.5439, -1.567, 7.981), (-0.5875, -1.724, 7.321), (-0.7294, -1.669, 7.321), (-0.02307, -1.659, 7.981), (0.09721, -1.656, 7.981), (0.1169, -1.817, 7.321), (-0.03529, -1.821, 7.321), (0.6134, -1.541, 7.981), (0.7235, -1.493, 7.981), (0.8035, -1.634, 7.321), (0.6642, -1.696, 7.321), (1.157, -1.189, 7.981), (1.24, -1.102, 7.981), (1.368, -1.202, 7.321), (1.263, -1.312, 7.321), (1.524, -0.6561, 7.981), (1.567, -0.5439, 7.981), (1.724, -0.5875, 7.321), (1.669, -0.7294, 7.321), (1.659, -0.02308, 7.981), (1.656, 0.0972, 7.981), (1.817, 0.1169, 7.321), (1.821, -0.03529, 7.321), (1.541, 0.6134, 7.981), (1.493, 0.7235, 7.981), (1.634, 0.8035, 7.321), (1.696, 0.6642, 7.321), (1.378, 1.551, 1.93), (1.488, 1.446, 1.93), (1.458, 1.653, 1.61), (1.586, 1.53, 1.61), (0.6793, 1.96, 1.93), (0.8214, 1.905, 1.93), (0.7141, 2.085, 1.61), (0.8799, 2.021, 1.61), (-0.1226, 2.071, 1.93), (0.02986, 2.074, 1.93), (-0.1383, 2.2, 1.61), (0.0396, 2.204, 1.61), (-0.9058, 1.867, 1.93), (-0.7663, 1.928, 1.93), (-0.9696, 1.979, 1.61), (-0.8067, 2.051, 1.61), (-1.551, 1.378, 1.93), (-1.446, 1.488, 1.93), (-1.653, 1.458, 1.61), (-1.53, 1.586, 1.61), (-1.96, 0.6793, 1.93), (-1.905, 0.8214, 1.93), (-2.085, 0.7141, 1.61), (-2.021, 0.8799, 1.61), (-2.071, -0.1226, 1.93), (-2.074, 0.02986, 1.93), (-2.2, -0.1383, 1.61), (-2.204, 0.0396, 1.61), (-1.867, -0.9058, 1.93), (-1.928, -0.7663, 1.93), (-1.979, -0.9696, 1.61), (-2.051, -0.8067, 1.61), (-1.378, -1.551, 1.93), (-1.488, -1.446, 1.93), (-1.458, -1.653, 1.61), (-1.586, -1.53, 1.61), (-0.6793, -1.96, 1.93), (-0.8214, -1.905, 1.93), (-0.7141, -2.085, 1.61), (-0.8799, -2.021, 1.61), (0.1226, -2.071, 1.93), (-0.02986, -2.074, 1.93), (0.1383, -2.2, 1.61), (-0.0396, -2.204, 1.61), (0.9058, -1.867, 1.93), (0.7663, -1.928, 1.93), (0.9696, -1.979, 1.61), (0.8067, -2.051, 1.61), (1.551, -1.378, 1.93), (1.446, -1.488, 1.93), (1.653, -1.458, 1.61), (1.53, -1.586, 1.61), (1.96, -0.6793, 1.93), (1.905, -0.8214, 1.93), (2.085, -0.7141, 1.61), (2.021, -0.8799, 1.61), (2.071, 0.1226, 1.93), (2.074, -0.02986, 1.93), (2.2, 0.1383, 1.61), (2.204, -0.0396, 1.61), (1.867, 0.9058, 1.93), (1.928, 0.7663, 1.93), (1.979, 0.9696, 1.61), (2.051, 0.8067, 1.61), (1.019, 1.088, 3.776), (1.042, 1.066, 3.776), (1.097, 1.188, 3.35), (1.138, 1.148, 3.35), (0.5249, 1.395, 3.776), (0.5548, 1.384, 3.776), (0.5588, 1.517, 3.35), (0.6119, 1.497, 3.35), (-0.04901, 1.49, 3.776), (-0.01691, 1.491, 3.776), (-0.06429, 1.616, 3.35), (-0.007406, 1.617, 3.35), (-0.6155, 1.358, 3.776), (-0.5861, 1.371, 3.776), (-0.6777, 1.468, 3.35), (-0.6256, 1.491, 3.35), (-1.088, 1.019, 3.776), (-1.066, 1.042, 3.776), (-1.188, 1.097, 3.35), (-1.148, 1.138, 3.35), (-1.395, 0.5249, 3.776), (-1.384, 0.5548, 3.776), (-1.517, 0.5588, 3.35), (-1.497, 0.6119, 3.35), (-1.49, -0.04901, 3.776), (-1.491, -0.01691, 3.776), (-1.616, -0.0643, 3.35), (-1.617, -0.00741, 3.35), (-1.358, -0.6155, 3.776), (-1.371, -0.5861, 3.776), (-1.468, -0.6777, 3.35), (-1.491, -0.6256, 3.35), (-1.019, -1.088, 3.776), (-1.042, -1.066, 3.776), (-1.097, -1.188, 3.35), (-1.138, -1.149, 3.35), (-0.5249, -1.395, 3.776), (-0.5548, -1.384, 3.776), (-0.5588, -1.517, 3.35), (-0.6119, -1.497, 3.35), (0.04901, -1.49, 3.776), (0.01691, -1.491, 3.776), (0.0643, -1.616, 3.35), (0.007407, -1.617, 3.35), (0.6155, -1.358, 3.776), (0.5861, -1.371, 3.776), (0.6776, -1.468, 3.35), (0.6256, -1.491, 3.35), (1.088, -1.019, 3.776), (1.066, -1.042, 3.776), (1.188, -1.097, 3.35), (1.148, -1.138, 3.35), (1.395, -0.5249, 3.776), (1.384, -0.5548, 3.776), (1.517, -0.5589, 3.35), (1.497, -0.6119, 3.35), (1.49, 0.04901, 3.776), (1.491, 0.01691, 3.776), (1.616, 0.06429, 3.35), (1.617, 0.007403, 3.35), (1.358, 0.6155, 3.776), (1.371, 0.5861, 3.776), (1.468, 0.6776, 3.35), (1.491, 0.6256, 3.35), (1.394, 1.568, 7.981), (1.504, 1.463, 7.981), (1.521, 1.73, 7.321), (1.66, 1.597, 7.321), (0.688, 1.982, 7.981), (0.8299, 1.927, 7.981), (0.7432, 2.18, 7.321), (0.9226, 2.111, 7.321), (-0.123, 2.095, 7.981), (0.02919, 2.098, 7.981), (-0.1478, 2.299, 7.321), (0.04464, 2.303, 7.321), (-0.9152, 1.888, 7.981), (-0.7759, 1.95, 7.981), (-1.016, 2.067, 7.321), (-0.8401, 2.145, 7.321), (-1.568, 1.394, 7.981), (-1.463, 1.504, 7.981), (-1.73, 1.521, 7.321), (-1.597, 1.66, 7.321), (-1.982, 0.688, 7.981), (-1.927, 0.8299, 7.981), (-2.18, 0.7432, 7.321), (-2.111, 0.9226, 7.321), (-2.095, -0.123, 7.981), (-2.098, 0.02918, 7.981), (-2.299, -0.1478, 7.321), (-2.303, 0.04463, 7.321), (-1.888, -0.9152, 7.981), (-1.95, -0.7759, 7.981), (-2.067, -1.016, 7.321), (-2.145, -0.8401, 7.321), (-1.394, -1.568, 7.981), (-1.504, -1.463, 7.981), (-1.521, -1.73, 7.321), (-1.66, -1.597, 7.321), (-0.688, -1.982, 7.981), (-0.8299, -1.927, 7.981), (-0.7432, -2.18, 7.321), (-0.9226, -2.111, 7.321), (0.123, -2.095, 7.981), (-0.02919, -2.098, 7.981), (0.1478, -2.299, 7.321), (-0.04463, -2.303, 7.321), (0.9152, -1.888, 7.981), (0.7759, -1.95, 7.981), (1.016, -2.067, 7.321), (0.8401, -2.145, 7.321), (1.568, -1.394, 7.981), (1.463, -1.504, 7.981), (1.73, -1.521, 7.321), (1.597, -1.66, 7.321), (1.982, -0.688, 7.981), (1.927, -0.8299, 7.981), (2.18, -0.7432, 7.321), (2.111, -0.9226, 7.321), (2.095, 0.123, 7.981), (2.098, -0.02919, 7.981), (2.299, 0.1478, 7.321), (2.303, -0.04464, 7.321), (1.888, 0.9152, 7.981), (1.95, 0.7759, 7.981), (2.067, 1.016, 7.321), (2.145, 0.8401, 7.321), (0.0192, 0.007947, 11.03), (0.02038, 0.004049, 11.03), (0.02078, -3.665e-06, 11.03), (0.0147, 0.01469, 11.03), (0.01728, 0.01154, 11.03), (0.007958, 0.01919, 11.03), (0.01155, 0.01727, 11.03), (7.301e-06, 0.02077, 11.03), (0.00406, 0.02037, 11.03), (-0.007943, 0.01919, 11.03), (-0.004045, 0.02037, 11.03), (-0.01468, 0.01469, 11.03), (-0.01153, 0.01727, 11.03), (-0.01919, 0.007947, 11.03), (-0.01726, 0.01154, 11.03), (-0.02077, -3.588e-06, 11.03), (-0.02037, 0.004049, 11.03), (-0.01919, -0.007954, 11.03), (-0.02037, -0.004056, 11.03), (-0.01468, -0.01469, 11.03), (-0.01726, -0.01154, 11.03), (-0.007943, -0.0192, 11.03), (-0.01153, -0.01727, 11.03), (7.29e-06, -0.02078, 11.03), (-0.004045, -0.02038, 11.03), (0.007958, -0.0192, 11.03), (0.00406, -0.02038, 11.03), (0.0147, -0.01469, 11.03), (0.01155, -0.01727, 11.03), (0.0192, -0.007954, 11.03), (0.01728, -0.01154, 11.03), (0.02038, -0.004056, 11.03)], [], [(0, 208, 640, 221), (0, 222, 641, 208), (0, 445, 655, 222), (0, 221, 654, 445), (1, 445, 654, 235), (1, 236, 655, 445), (1, 446, 669, 236), (1, 235, 668, 446), (2, 446, 668, 249), (2, 250, 669, 446), (2, 447, 683, 250), (2, 249, 682, 447), (3, 447, 682, 263), (3, 264, 683, 447), (3, 448, 697, 264), (3, 263, 696, 448), (4, 448, 696, 277), (4, 278, 697, 448), (4, 449, 711, 278), (4, 277, 710, 449), (5, 449, 710, 291), (5, 292, 711, 449), (5, 450, 725, 292), (5, 291, 724, 450), (6, 450, 724, 305), (6, 306, 725, 450), (6, 451, 739, 306), (6, 305, 738, 451), (7, 451, 738, 319), (7, 320, 739, 451), (7, 452, 753, 320), (7, 319, 752, 452), (8, 452, 752, 333), (8, 334, 753, 452), (8, 453, 767, 334), (8, 333, 766, 453), (9, 453, 766, 347), (9, 348, 767, 453), (9, 454, 781, 348), (9, 347, 780, 454), (10, 454, 780, 361), (10, 362, 781, 454), (10, 455, 795, 362), (10, 361, 794, 455), (11, 455, 794, 375), (11, 376, 795, 455), (11, 456, 809, 376), (11, 375, 808, 456), (12, 456, 808, 389), (12, 390, 809, 456), (12, 457, 823, 390), (12, 389, 822, 457), (13, 457, 822, 403), (13, 404, 823, 457), (13, 458, 837, 404), (13, 403, 836, 458), (14, 458, 836, 417), (14, 418, 837, 458), (14, 459, 851, 418), (14, 417, 850, 459), (15, 459, 850, 431), (15, 432, 851, 459), (15, 208, 641, 432), (15, 431, 640, 208), (16, 209, 641, 222), (16, 223, 642, 209), (16, 460, 656, 223), (902, 901, 1093, 1094), (17, 460, 655, 236), (17, 237, 656, 460), (17, 461, 670, 237), (901, 900, 1092, 1093), (18, 461, 669, 250), (18, 251, 670, 461), (18, 462, 684, 251), (1090, 1282, 1283, 1091), (19, 462, 683, 264), (19, 265, 684, 462), (19, 463, 698, 265), (896, 899, 1091, 1088), (20, 463, 697, 278), (20, 279, 698, 463), (20, 464, 712, 279), (899, 898, 1090, 1091), (21, 464, 711, 292), (21, 293, 712, 464), (21, 465, 726, 293), (898, 897, 1089, 1090), (22, 465, 725, 306), (22, 307, 726, 465), (22, 466, 740, 307), (897, 896, 1088, 1089), (23, 466, 739, 320), (23, 321, 740, 466), (23, 467, 754, 321), (1219, 1411, 1409, 1216), (24, 467, 753, 334), (24, 335, 754, 467), (24, 468, 768, 335), (892, 895, 1087, 1084), (25, 468, 767, 348), (25, 349, 768, 468), (25, 469, 782, 349), (895, 894, 1086, 1087), (26, 469, 781, 362), (26, 363, 782, 469), (26, 470, 796, 363), (894, 893, 1085, 1086), (27, 470, 795, 376), (27, 377, 796, 470), (27, 471, 810, 377), (893, 892, 1084, 1085), (28, 471, 809, 390), (28, 391, 810, 471), (28, 472, 824, 391), (1140, 1333, 1332, 1141), (29, 472, 823, 404), (29, 405, 824, 472), (29, 473, 838, 405), (888, 891, 1083, 1080), (30, 473, 837, 418), (30, 419, 838, 473), (30, 474, 852, 419), (891, 890, 1082, 1083), (31, 474, 851, 432), (31, 433, 852, 474), (31, 209, 642, 433), (890, 889, 1081, 1082), (32, 210, 642, 223), (32, 224, 643, 210), (32, 475, 657, 224), (32, 223, 656, 475), (33, 475, 656, 237), (33, 238, 657, 475), (33, 476, 671, 238), (33, 237, 670, 476), (34, 476, 670, 251), (34, 252, 671, 476), (34, 477, 685, 252), (34, 251, 684, 477), (35, 477, 684, 265), (35, 266, 685, 477), (35, 478, 699, 266), (35, 265, 698, 478), (36, 478, 698, 279), (36, 280, 699, 478), (36, 479, 713, 280), (36, 279, 712, 479), (37, 479, 712, 293), (37, 294, 713, 479), (37, 480, 727, 294), (37, 293, 726, 480), (38, 480, 726, 307), (38, 308, 727, 480), (38, 481, 741, 308), (38, 307, 740, 481), (39, 481, 740, 321), (39, 322, 741, 481), (39, 482, 755, 322), (39, 321, 754, 482), (40, 482, 754, 335), (40, 336, 755, 482), (40, 483, 769, 336), (40, 335, 768, 483), (41, 483, 768, 349), (41, 350, 769, 483), (41, 484, 783, 350), (41, 349, 782, 484), (42, 484, 782, 363), (42, 364, 783, 484), (42, 485, 797, 364), (42, 363, 796, 485), (43, 485, 796, 377), (43, 378, 797, 485), (43, 486, 811, 378), (43, 377, 810, 486), (44, 486, 810, 391), (44, 392, 811, 486), (44, 487, 825, 392), (44, 391, 824, 487), (45, 487, 824, 405), (45, 406, 825, 487), (45, 488, 839, 406), (45, 405, 838, 488), (46, 488, 838, 419), (46, 420, 839, 488), (46, 489, 853, 420), (46, 419, 852, 489), (47, 489, 852, 433), (47, 434, 853, 489), (47, 210, 643, 434), (47, 433, 642, 210), (48, 211, 643, 224), (48, 225, 644, 211), (48, 490, 658, 225), (48, 224, 657, 490), (49, 490, 657, 238), (49, 239, 658, 490), (49, 491, 672, 239), (49, 238, 671, 491), (50, 491, 671, 252), (50, 253, 672, 491), (50, 492, 686, 253), (50, 252, 685, 492), (51, 492, 685, 266), (51, 267, 686, 492), (51, 493, 700, 267), (51, 266, 699, 493), (52, 493, 699, 280), (52, 281, 700, 493), (52, 494, 714, 281), (52, 280, 713, 494), (53, 494, 713, 294), (53, 295, 714, 494), (53, 495, 728, 295), (53, 294, 727, 495), (54, 495, 727, 308), (54, 309, 728, 495), (54, 496, 742, 309), (54, 308, 741, 496), (55, 496, 741, 322), (55, 323, 742, 496), (55, 497, 756, 323), (55, 322, 755, 497), (56, 497, 755, 336), (56, 337, 756, 497), (56, 498, 770, 337), (56, 336, 769, 498), (57, 498, 769, 350), (57, 351, 770, 498), (57, 499, 784, 351), (57, 350, 783, 499), (58, 499, 783, 364), (58, 365, 784, 499), (58, 500, 798, 365), (58, 364, 797, 500), (59, 500, 797, 378), (59, 379, 798, 500), (59, 501, 812, 379), (59, 378, 811, 501), (60, 501, 811, 392), (60, 393, 812, 501), (60, 502, 826, 393), (60, 392, 825, 502), (61, 502, 825, 406), (61, 407, 826, 502), (61, 503, 840, 407), (61, 406, 839, 503), (62, 503, 839, 420), (62, 421, 840, 503), (62, 504, 854, 421), (62, 420, 853, 504), (63, 504, 853, 434), (63, 435, 854, 504), (63, 211, 644, 435), (63, 434, 643, 211), (64, 212, 644, 225), (64, 226, 645, 212), (64, 505, 659, 226), (889, 888, 1080, 1081), (65, 505, 658, 239), (65, 240, 659, 505), (65, 506, 673, 240), (1089, 1280, 1282, 1090), (66, 506, 672, 253), (66, 254, 673, 506), (66, 507, 687, 254), (884, 887, 1079, 1076), (67, 507, 686, 267), (67, 268, 687, 507), (67, 508, 701, 268), (887, 886, 1078, 1079), (68, 508, 700, 281), (68, 282, 701, 508), (68, 509, 715, 282), (886, 885, 1077, 1078), (69, 509, 714, 295), (69, 296, 715, 509), (69, 510, 729, 296), (885, 884, 1076, 1077), (70, 510, 728, 309), (70, 310, 729, 510), (70, 511, 743, 310), (1218, 1410, 1411, 1219), (71, 511, 742, 323), (71, 324, 743, 511), (71, 512, 757, 324), (880, 883, 1075, 1072), (72, 512, 756, 337), (72, 338, 757, 512), (72, 513, 771, 338), (883, 882, 1074, 1075), (73, 513, 770, 351), (73, 352, 771, 513), (73, 514, 785, 352), (882, 881, 1073, 1074), (74, 514, 784, 365), (74, 366, 785, 514), (74, 515, 799, 366), (881, 880, 1072, 1073), (75, 515, 798, 379), (75, 380, 799, 515), (75, 516, 813, 380), (1167, 1359, 1357, 1164), (76, 516, 812, 393), (76, 394, 813, 516), (76, 517, 827, 394), (876, 879, 1071, 1068), (77, 517, 826, 407), (77, 408, 827, 517), (77, 518, 841, 408), (879, 878, 1070, 1071), (78, 518, 840, 421), (78, 422, 841, 518), (78, 519, 855, 422), (878, 877, 1069, 1070), (79, 519, 854, 435), (79, 436, 855, 519), (79, 212, 645, 436), (877, 876, 1068, 1069), (80, 213, 645, 226), (80, 227, 646, 213), (80, 520, 660, 227), (80, 226, 659, 520), (81, 520, 659, 240), (81, 241, 660, 520), (81, 521, 674, 241), (81, 240, 673, 521), (82, 521, 673, 254), (82, 255, 674, 521), (82, 522, 688, 255), (82, 254, 687, 522), (83, 522, 687, 268), (83, 269, 688, 522), (83, 523, 702, 269), (83, 268, 701, 523), (84, 523, 701, 282), (84, 283, 702, 523), (84, 524, 716, 283), (84, 282, 715, 524), (85, 524, 715, 296), (85, 297, 716, 524), (85, 525, 730, 297), (85, 296, 729, 525), (86, 525, 729, 310), (86, 311, 730, 525), (86, 526, 744, 311), (86, 310, 743, 526), (87, 526, 743, 324), (87, 325, 744, 526), (87, 527, 758, 325), (87, 324, 757, 527), (88, 527, 757, 338), (88, 339, 758, 527), (88, 528, 772, 339), (88, 338, 771, 528), (89, 528, 771, 352), (89, 353, 772, 528), (89, 529, 786, 353), (89, 352, 785, 529), (90, 529, 785, 366), (90, 367, 786, 529), (90, 530, 800, 367), (90, 366, 799, 530), (91, 530, 799, 380), (91, 381, 800, 530), (91, 531, 814, 381), (91, 380, 813, 531), (92, 531, 813, 394), (92, 395, 814, 531), (92, 532, 828, 395), (92, 394, 827, 532), (93, 532, 827, 408), (93, 409, 828, 532), (93, 533, 842, 409), (93, 408, 841, 533), (94, 533, 841, 422), (94, 423, 842, 533), (94, 534, 856, 423), (94, 422, 855, 534), (95, 534, 855, 436), (95, 437, 856, 534), (95, 213, 646, 437), (95, 436, 645, 213), (96, 214, 646, 227), (96, 228, 647, 214), (96, 535, 661, 228), (96, 227, 660, 535), (97, 535, 660, 241), (97, 242, 661, 535), (97, 536, 675, 242), (97, 241, 674, 536), (98, 536, 674, 255), (98, 256, 675, 536), (98, 537, 689, 256), (98, 255, 688, 537), (99, 537, 688, 269), (99, 270, 689, 537), (99, 538, 703, 270), (99, 269, 702, 538), (100, 538, 702, 283), (100, 284, 703, 538), (100, 539, 717, 284), (100, 283, 716, 539), (101, 539, 716, 297), (101, 298, 717, 539), (101, 540, 731, 298), (101, 297, 730, 540), (102, 540, 730, 311), (102, 312, 731, 540), (102, 541, 745, 312), (102, 311, 744, 541), (103, 541, 744, 325), (103, 326, 745, 541), (103, 542, 759, 326), (103, 325, 758, 542), (104, 542, 758, 339), (104, 340, 759, 542), (104, 543, 773, 340), (104, 339, 772, 543), (105, 543, 772, 353), (105, 354, 773, 543), (105, 544, 787, 354), (105, 353, 786, 544), (106, 544, 786, 367), (106, 368, 787, 544), (106, 545, 801, 368), (106, 367, 800, 545), (107, 545, 800, 381), (107, 382, 801, 545), (107, 546, 815, 382), (107, 381, 814, 546), (108, 546, 814, 395), (108, 396, 815, 546), (108, 547, 829, 396), (108, 395, 828, 547), (109, 547, 828, 409), (109, 410, 829, 547), (109, 548, 843, 410), (109, 409, 842, 548), (110, 548, 842, 423), (110, 424, 843, 548), (110, 549, 857, 424), (110, 423, 856, 549), (111, 549, 856, 437), (111, 438, 857, 549), (111, 214, 647, 438), (111, 437, 646, 214), (112, 215, 647, 228), (112, 229, 648, 215), (112, 550, 662, 229), (112, 228, 661, 550), (113, 550, 661, 242), (113, 243, 662, 550), (113, 551, 676, 243), (113, 242, 675, 551), (114, 551, 675, 256), (114, 257, 676, 551), (114, 552, 690, 257), (114, 256, 689, 552), (115, 552, 689, 270), (115, 271, 690, 552), (115, 553, 704, 271), (115, 270, 703, 553), (116, 553, 703, 284), (116, 285, 704, 553), (116, 554, 718, 285), (116, 284, 717, 554), (117, 554, 717, 298), (117, 299, 718, 554), (117, 555, 732, 299), (117, 298, 731, 555), (118, 555, 731, 312), (118, 313, 732, 555), (118, 556, 746, 313), (118, 312, 745, 556), (119, 556, 745, 326), (119, 327, 746, 556), (119, 557, 760, 327), (119, 326, 759, 557), (120, 557, 759, 340), (120, 341, 760, 557), (120, 558, 774, 341), (120, 340, 773, 558), (121, 558, 773, 354), (121, 355, 774, 558), (121, 559, 788, 355), (121, 354, 787, 559), (122, 559, 787, 368), (122, 369, 788, 559), (122, 560, 802, 369), (122, 368, 801, 560), (123, 560, 801, 382), (123, 383, 802, 560), (123, 561, 816, 383), (123, 382, 815, 561), (124, 561, 815, 396), (124, 397, 816, 561), (124, 562, 830, 397), (124, 396, 829, 562), (125, 562, 829, 410), (125, 411, 830, 562), (125, 563, 844, 411), (125, 410, 843, 563), (126, 563, 843, 424), (126, 425, 844, 563), (126, 564, 858, 425), (126, 424, 857, 564), (127, 564, 857, 438), (127, 439, 858, 564), (127, 215, 648, 439), (127, 438, 647, 215), (128, 216, 648, 229), (128, 230, 649, 216), (128, 565, 663, 230), (128, 229, 662, 565), (129, 565, 662, 243), (129, 244, 663, 565), (129, 566, 677, 244), (129, 243, 676, 566), (130, 566, 676, 257), (130, 258, 677, 566), (130, 567, 691, 258), (130, 257, 690, 567), (131, 567, 690, 271), (131, 272, 691, 567), (131, 568, 705, 272), (131, 271, 704, 568), (132, 568, 704, 285), (132, 286, 705, 568), (132, 569, 719, 286), (132, 285, 718, 569), (133, 569, 718, 299), (133, 300, 719, 569), (133, 570, 733, 300), (133, 299, 732, 570), (134, 570, 732, 313), (134, 314, 733, 570), (134, 571, 747, 314), (134, 313, 746, 571), (135, 571, 746, 327), (135, 328, 747, 571), (135, 572, 761, 328), (135, 327, 760, 572), (136, 572, 760, 341), (136, 342, 761, 572), (136, 573, 775, 342), (136, 341, 774, 573), (137, 573, 774, 355), (137, 356, 775, 573), (137, 574, 789, 356), (137, 355, 788, 574), (138, 574, 788, 369), (138, 370, 789, 574), (138, 575, 803, 370), (138, 369, 802, 575), (139, 575, 802, 383), (139, 384, 803, 575), (139, 576, 817, 384), (139, 383, 816, 576), (140, 576, 816, 397), (140, 398, 817, 576), (140, 577, 831, 398), (140, 397, 830, 577), (141, 577, 830, 411), (141, 412, 831, 577), (141, 578, 845, 412), (141, 411, 844, 578), (142, 578, 844, 425), (142, 426, 845, 578), (142, 579, 859, 426), (142, 425, 858, 579), (143, 579, 858, 439), (143, 440, 859, 579), (143, 216, 649, 440), (143, 439, 648, 216), (144, 217, 649, 230), (144, 231, 650, 217), (144, 580, 664, 231), (1088, 1281, 1280, 1089), (145, 580, 663, 244), (145, 245, 664, 580), (145, 581, 678, 245), (872, 875, 1067, 1064), (146, 581, 677, 258), (146, 259, 678, 581), (146, 582, 692, 259), (875, 874, 1066, 1067), (147, 582, 691, 272), (147, 273, 692, 582), (147, 583, 706, 273), (874, 873, 1065, 1066), (148, 583, 705, 286), (148, 287, 706, 583), (148, 584, 720, 287), (873, 872, 1064, 1065), (149, 584, 719, 300), (149, 301, 720, 584), (149, 585, 734, 301), (1217, 1408, 1410, 1218), (150, 585, 733, 314), (150, 315, 734, 585), (150, 586, 748, 315), (868, 871, 1063, 1060), (151, 586, 747, 328), (151, 329, 748, 586), (151, 587, 762, 329), (871, 870, 1062, 1063), (152, 587, 761, 342), (152, 343, 762, 587), (152, 588, 776, 343), (870, 869, 1061, 1062), (153, 588, 775, 356), (153, 357, 776, 588), (153, 589, 790, 357), (869, 868, 1060, 1061), (154, 589, 789, 370), (154, 371, 790, 589), (154, 590, 804, 371), (1166, 1358, 1359, 1167), (155, 590, 803, 384), (155, 385, 804, 590), (155, 591, 818, 385), (864, 867, 1059, 1056), (156, 591, 817, 398), (156, 399, 818, 591), (156, 592, 832, 399), (867, 866, 1058, 1059), (157, 592, 831, 412), (157, 413, 832, 592), (157, 593, 846, 413), (866, 865, 1057, 1058), (158, 593, 845, 426), (158, 427, 846, 593), (158, 594, 860, 427), (865, 864, 1056, 1057), (159, 594, 859, 440), (159, 441, 860, 594), (159, 217, 650, 441), (1115, 1307, 1305, 1112), (160, 218, 650, 231), (160, 232, 651, 218), (160, 595, 665, 232), (160, 231, 664, 595), (161, 595, 664, 245), (161, 246, 665, 595), (161, 596, 679, 246), (161, 245, 678, 596), (162, 596, 678, 259), (162, 260, 679, 596), (162, 597, 693, 260), (162, 259, 692, 597), (163, 597, 692, 273), (163, 274, 693, 597), (163, 598, 707, 274), (163, 273, 706, 598), (164, 598, 706, 287), (164, 288, 707, 598), (164, 599, 721, 288), (164, 287, 720, 599), (165, 599, 720, 301), (165, 302, 721, 599), (165, 600, 735, 302), (165, 301, 734, 600), (166, 600, 734, 315), (166, 316, 735, 600), (166, 601, 749, 316), (166, 315, 748, 601), (167, 601, 748, 329), (167, 330, 749, 601), (167, 602, 763, 330), (167, 329, 762, 602), (168, 602, 762, 343), (168, 344, 763, 602), (168, 603, 777, 344), (168, 343, 776, 603), (169, 603, 776, 357), (169, 358, 777, 603), (169, 604, 791, 358), (169, 357, 790, 604), (170, 604, 790, 371), (170, 372, 791, 604), (170, 605, 805, 372), (170, 371, 804, 605), (171, 605, 804, 385), (171, 386, 805, 605), (171, 606, 819, 386), (171, 385, 818, 606), (172, 606, 818, 399), (172, 400, 819, 606), (172, 607, 833, 400), (172, 399, 832, 607), (173, 607, 832, 413), (173, 414, 833, 607), (173, 608, 847, 414), (173, 413, 846, 608), (174, 608, 846, 427), (174, 428, 847, 608), (174, 609, 861, 428), (174, 427, 860, 609), (175, 609, 860, 441), (175, 442, 861, 609), (175, 218, 651, 442), (175, 441, 650, 218), (176, 219, 652, 233), (176, 221, 640, 219), (176, 610, 654, 221), (176, 233, 666, 610), (177, 610, 666, 247), (177, 235, 654, 610), (177, 611, 668, 235), (177, 247, 680, 611), (178, 611, 680, 261), (178, 249, 668, 611), (178, 612, 682, 249), (178, 261, 694, 612), (179, 612, 694, 275), (179, 263, 682, 612), (179, 613, 696, 263), (179, 275, 708, 613), (180, 613, 708, 289), (180, 277, 696, 613), (180, 614, 710, 277), (180, 289, 722, 614), (181, 614, 722, 303), (181, 291, 710, 614), (181, 615, 724, 291), (181, 303, 736, 615), (182, 615, 736, 317), (182, 305, 724, 615), (182, 616, 738, 305), (182, 317, 750, 616), (183, 616, 750, 331), (183, 319, 738, 616), (183, 617, 752, 319), (183, 331, 764, 617), (184, 617, 764, 345), (184, 333, 752, 617), (184, 618, 766, 333), (184, 345, 778, 618), (185, 618, 778, 359), (185, 347, 766, 618), (185, 619, 780, 347), (185, 359, 792, 619), (186, 619, 792, 373), (186, 361, 780, 619), (186, 620, 794, 361), (186, 373, 806, 620), (187, 620, 806, 387), (187, 375, 794, 620), (187, 621, 808, 375), (187, 387, 820, 621), (188, 621, 820, 401), (188, 389, 808, 621), (188, 622, 822, 389), (188, 401, 834, 622), (189, 622, 834, 415), (189, 403, 822, 622), (189, 623, 836, 403), (189, 415, 848, 623), (190, 623, 848, 429), (190, 417, 836, 623), (190, 624, 850, 417), (190, 429, 862, 624), (191, 624, 862, 443), (191, 431, 850, 624), (191, 219, 640, 431), (191, 443, 652, 219), (192, 220, 653, 234), (192, 233, 652, 220), (192, 625, 666, 233), (192, 234, 667, 625), (193, 625, 667, 248), (193, 247, 666, 625), (193, 626, 680, 247), (193, 248, 681, 626), (194, 626, 681, 262), (194, 261, 680, 626), (194, 627, 694, 261), (194, 262, 695, 627), (195, 627, 695, 276), (195, 275, 694, 627), (195, 628, 708, 275), (195, 276, 709, 628), (196, 628, 709, 290), (196, 289, 708, 628), (196, 629, 722, 289), (196, 290, 723, 629), (197, 629, 723, 304), (197, 303, 722, 629), (197, 630, 736, 303), (197, 304, 737, 630), (198, 630, 737, 318), (198, 317, 736, 630), (198, 631, 750, 317), (198, 318, 751, 631), (199, 631, 751, 332), (199, 331, 750, 631), (199, 632, 764, 331), (199, 332, 765, 632), (200, 632, 765, 346), (200, 345, 764, 632), (200, 633, 778, 345), (200, 346, 779, 633), (201, 633, 779, 360), (201, 359, 778, 633), (201, 634, 792, 359), (201, 360, 793, 634), (202, 634, 793, 374), (202, 373, 792, 634), (202, 635, 806, 373), (202, 374, 807, 635), (203, 635, 807, 388), (203, 387, 806, 635), (203, 636, 820, 387), (203, 388, 821, 636), (204, 636, 821, 402), (204, 401, 820, 636), (204, 637, 834, 401), (204, 402, 835, 637), (205, 637, 835, 416), (205, 415, 834, 637), (205, 638, 848, 415), (205, 416, 849, 638), (206, 638, 849, 430), (206, 429, 848, 638), (206, 639, 862, 429), (206, 430, 863, 639), (207, 639, 863, 444), (207, 443, 862, 639), (207, 220, 652, 443), (207, 444, 653, 220), (400, 1466, 1463, 819), (460, 16, 864, 865), (655, 460, 865, 866), (222, 655, 866, 867), (16, 222, 867, 864), (461, 17, 868, 869), (669, 461, 869, 870), (236, 669, 870, 871), (17, 236, 871, 868), (462, 18, 872, 873), (683, 462, 873, 874), (250, 683, 874, 875), (18, 250, 875, 872), (463, 19, 876, 877), (697, 463, 877, 878), (264, 697, 878, 879), (19, 264, 879, 876), (464, 20, 880, 881), (711, 464, 881, 882), (278, 711, 882, 883), (20, 278, 883, 880), (465, 21, 884, 885), (725, 465, 885, 886), (292, 725, 886, 887), (21, 292, 887, 884), (466, 22, 888, 889), (739, 466, 889, 890), (306, 739, 890, 891), (22, 306, 891, 888), (467, 23, 892, 893), (753, 467, 893, 894), (320, 753, 894, 895), (23, 320, 895, 892), (468, 24, 896, 897), (767, 468, 897, 898), (334, 767, 898, 899), (24, 334, 899, 896), (469, 25, 900, 901), (781, 469, 901, 902), (348, 781, 902, 903), (25, 348, 903, 900), (470, 26, 904, 905), (795, 470, 905, 906), (362, 795, 906, 907), (26, 362, 907, 904), (471, 27, 908, 909), (809, 471, 909, 910), (376, 809, 910, 911), (27, 376, 911, 908), (472, 28, 912, 913), (823, 472, 913, 914), (390, 823, 914, 915), (28, 390, 915, 912), (473, 29, 916, 917), (837, 473, 917, 918), (404, 837, 918, 919), (29, 404, 919, 916), (474, 30, 920, 921), (851, 474, 921, 922), (418, 851, 922, 923), (30, 418, 923, 920), (209, 31, 924, 925), (641, 209, 925, 926), (432, 641, 926, 927), (31, 432, 927, 924), (505, 64, 928, 929), (658, 505, 929, 930), (225, 658, 930, 931), (64, 225, 931, 928), (506, 65, 932, 933), (672, 506, 933, 934), (239, 672, 934, 935), (65, 239, 935, 932), (507, 66, 936, 937), (686, 507, 937, 938), (253, 686, 938, 939), (66, 253, 939, 936), (508, 67, 940, 941), (700, 508, 941, 942), (267, 700, 942, 943), (67, 267, 943, 940), (509, 68, 944, 945), (714, 509, 945, 946), (281, 714, 946, 947), (68, 281, 947, 944), (510, 69, 948, 949), (728, 510, 949, 950), (295, 728, 950, 951), (69, 295, 951, 948), (511, 70, 952, 953), (742, 511, 953, 954), (309, 742, 954, 955), (70, 309, 955, 952), (512, 71, 956, 957), (756, 512, 957, 958), (323, 756, 958, 959), (71, 323, 959, 956), (513, 72, 960, 961), (770, 513, 961, 962), (337, 770, 962, 963), (72, 337, 963, 960), (514, 73, 964, 965), (784, 514, 965, 966), (351, 784, 966, 967), (73, 351, 967, 964), (515, 74, 968, 969), (798, 515, 969, 970), (365, 798, 970, 971), (74, 365, 971, 968), (516, 75, 972, 973), (812, 516, 973, 974), (379, 812, 974, 975), (75, 379, 975, 972), (517, 76, 976, 977), (826, 517, 977, 978), (393, 826, 978, 979), (76, 393, 979, 976), (518, 77, 980, 981), (840, 518, 981, 982), (407, 840, 982, 983), (77, 407, 983, 980), (519, 78, 984, 985), (854, 519, 985, 986), (421, 854, 986, 987), (78, 421, 987, 984), (212, 79, 988, 989), (644, 212, 989, 990), (435, 644, 990, 991), (79, 435, 991, 988), (580, 144, 992, 993), (663, 580, 993, 994), (230, 663, 994, 995), (144, 230, 995, 992), (581, 145, 996, 997), (677, 581, 997, 998), (244, 677, 998, 999), (145, 244, 999, 996), (582, 146, 1000, 1001), (691, 582, 1001, 1002), (258, 691, 1002, 1003), (146, 258, 1003, 1000), (583, 147, 1004, 1005), (705, 583, 1005, 1006), (272, 705, 1006, 1007), (147, 272, 1007, 1004), (584, 148, 1008, 1009), (719, 584, 1009, 1010), (286, 719, 1010, 1011), (148, 286, 1011, 1008), (585, 149, 1012, 1013), (733, 585, 1013, 1014), (300, 733, 1014, 1015), (149, 300, 1015, 1012), (586, 150, 1016, 1017), (747, 586, 1017, 1018), (314, 747, 1018, 1019), (150, 314, 1019, 1016), (587, 151, 1020, 1021), (761, 587, 1021, 1022), (328, 761, 1022, 1023), (151, 328, 1023, 1020), (588, 152, 1024, 1025), (775, 588, 1025, 1026), (342, 775, 1026, 1027), (152, 342, 1027, 1024), (589, 153, 1028, 1029), (789, 589, 1029, 1030), (356, 789, 1030, 1031), (153, 356, 1031, 1028), (590, 154, 1032, 1033), (803, 590, 1033, 1034), (370, 803, 1034, 1035), (154, 370, 1035, 1032), (591, 155, 1036, 1037), (817, 591, 1037, 1038), (384, 817, 1038, 1039), (155, 384, 1039, 1036), (592, 156, 1040, 1041), (831, 592, 1041, 1042), (398, 831, 1042, 1043), (156, 398, 1043, 1040), (593, 157, 1044, 1045), (845, 593, 1045, 1046), (412, 845, 1046, 1047), (157, 412, 1047, 1044), (594, 158, 1048, 1049), (859, 594, 1049, 1050), (426, 859, 1050, 1051), (158, 426, 1051, 1048), (217, 159, 1052, 1053), (649, 217, 1053, 1054), (440, 649, 1054, 1055), (159, 440, 1055, 1052), (903, 902, 1094, 1095), (900, 903, 1095, 1092), (1216, 1409, 1408, 1217), (905, 904, 1096, 1097), (906, 905, 1097, 1098), (907, 906, 1098, 1099), (904, 907, 1099, 1096), (1165, 1356, 1358, 1166), (909, 908, 1100, 1101), (910, 909, 1101, 1102), (911, 910, 1102, 1103), (908, 911, 1103, 1100), (1114, 1306, 1307, 1115), (913, 912, 1104, 1105), (914, 913, 1105, 1106), (915, 914, 1106, 1107), (912, 915, 1107, 1104), (1243, 1435, 1433, 1240), (917, 916, 1108, 1109), (918, 917, 1109, 1110), (919, 918, 1110, 1111), (916, 919, 1111, 1108), (1063, 1255, 1253, 1060), (921, 920, 1112, 1113), (922, 921, 1113, 1114), (923, 922, 1114, 1115), (920, 923, 1115, 1112), (1164, 1357, 1356, 1165), (925, 924, 1116, 1117), (926, 925, 1117, 1118), (927, 926, 1118, 1119), (924, 927, 1119, 1116), (1113, 1304, 1306, 1114), (929, 928, 1120, 1121), (930, 929, 1121, 1122), (931, 930, 1122, 1123), (928, 931, 1123, 1120), (1242, 1434, 1435, 1243), (933, 932, 1124, 1125), (934, 933, 1125, 1126), (935, 934, 1126, 1127), (932, 935, 1127, 1124), (1062, 1254, 1255, 1063), (937, 936, 1128, 1129), (938, 937, 1129, 1130), (939, 938, 1130, 1131), (936, 939, 1131, 1128), (1191, 1383, 1381, 1188), (941, 940, 1132, 1133), (942, 941, 1133, 1134), (943, 942, 1134, 1135), (940, 943, 1135, 1132), (1112, 1305, 1304, 1113), (945, 944, 1136, 1137), (946, 945, 1137, 1138), (947, 946, 1138, 1139), (944, 947, 1139, 1136), (1241, 1432, 1434, 1242), (949, 948, 1140, 1141), (950, 949, 1141, 1142), (951, 950, 1142, 1143), (948, 951, 1143, 1140), (1061, 1252, 1254, 1062), (953, 952, 1144, 1145), (954, 953, 1145, 1146), (955, 954, 1146, 1147), (952, 955, 1147, 1144), (1190, 1382, 1383, 1191), (957, 956, 1148, 1149), (958, 957, 1149, 1150), (959, 958, 1150, 1151), (956, 959, 1151, 1148), (1139, 1331, 1329, 1136), (961, 960, 1152, 1153), (962, 961, 1153, 1154), (963, 962, 1154, 1155), (960, 963, 1155, 1152), (1240, 1433, 1432, 1241), (965, 964, 1156, 1157), (966, 965, 1157, 1158), (967, 966, 1158, 1159), (964, 967, 1159, 1156), (1060, 1253, 1252, 1061), (969, 968, 1160, 1161), (970, 969, 1161, 1162), (971, 970, 1162, 1163), (968, 971, 1163, 1160), (1189, 1380, 1382, 1190), (973, 972, 1164, 1165), (974, 973, 1165, 1166), (975, 974, 1166, 1167), (972, 975, 1167, 1164), (1138, 1330, 1331, 1139), (977, 976, 1168, 1169), (978, 977, 1169, 1170), (979, 978, 1170, 1171), (976, 979, 1171, 1168), (1087, 1279, 1277, 1084), (981, 980, 1172, 1173), (982, 981, 1173, 1174), (983, 982, 1174, 1175), (980, 983, 1175, 1172), (1188, 1381, 1380, 1189), (985, 984, 1176, 1177), (986, 985, 1177, 1178), (987, 986, 1178, 1179), (984, 987, 1179, 1176), (1137, 1328, 1330, 1138), (989, 988, 1180, 1181), (990, 989, 1181, 1182), (991, 990, 1182, 1183), (988, 991, 1183, 1180), (1086, 1278, 1279, 1087), (993, 992, 1184, 1185), (994, 993, 1185, 1186), (995, 994, 1186, 1187), (992, 995, 1187, 1184), (1215, 1407, 1405, 1212), (997, 996, 1188, 1189), (998, 997, 1189, 1190), (999, 998, 1190, 1191), (996, 999, 1191, 1188), (1136, 1329, 1328, 1137), (1001, 1000, 1192, 1193), (1002, 1001, 1193, 1194), (1003, 1002, 1194, 1195), (1000, 1003, 1195, 1192), (1085, 1276, 1278, 1086), (1005, 1004, 1196, 1197), (1006, 1005, 1197, 1198), (1007, 1006, 1198, 1199), (1004, 1007, 1199, 1196), (1214, 1406, 1407, 1215), (1009, 1008, 1200, 1201), (1010, 1009, 1201, 1202), (1011, 1010, 1202, 1203), (1008, 1011, 1203, 1200), (1163, 1355, 1353, 1160), (1013, 1012, 1204, 1205), (1014, 1013, 1205, 1206), (1015, 1014, 1206, 1207), (1012, 1015, 1207, 1204), (1084, 1277, 1276, 1085), (1017, 1016, 1208, 1209), (1018, 1017, 1209, 1210), (1019, 1018, 1210, 1211), (1016, 1019, 1211, 1208), (1213, 1404, 1406, 1214), (1021, 1020, 1212, 1213), (1022, 1021, 1213, 1214), (1023, 1022, 1214, 1215), (1020, 1023, 1215, 1212), (1162, 1354, 1355, 1163), (1025, 1024, 1216, 1217), (1026, 1025, 1217, 1218), (1027, 1026, 1218, 1219), (1024, 1027, 1219, 1216), (1111, 1303, 1301, 1108), (1029, 1028, 1220, 1221), (1030, 1029, 1221, 1222), (1031, 1030, 1222, 1223), (1028, 1031, 1223, 1220), (1212, 1405, 1404, 1213), (1033, 1032, 1224, 1225), (1034, 1033, 1225, 1226), (1035, 1034, 1226, 1227), (1032, 1035, 1227, 1224), (1161, 1352, 1354, 1162), (1037, 1036, 1228, 1229), (1038, 1037, 1229, 1230), (1039, 1038, 1230, 1231), (1036, 1039, 1231, 1228), (1110, 1302, 1303, 1111), (1041, 1040, 1232, 1233), (1042, 1041, 1233, 1234), (1043, 1042, 1234, 1235), (1040, 1043, 1235, 1232), (1239, 1431, 1429, 1236), (1045, 1044, 1236, 1237), (1046, 1045, 1237, 1238), (1047, 1046, 1238, 1239), (1044, 1047, 1239, 1236), (1059, 1251, 1249, 1056), (1049, 1048, 1240, 1241), (1050, 1049, 1241, 1242), (1051, 1050, 1242, 1243), (1048, 1051, 1243, 1240), (1160, 1353, 1352, 1161), (1053, 1052, 1244, 1245), (1054, 1053, 1245, 1246), (1055, 1054, 1246, 1247), (1052, 1055, 1247, 1244), (1285, 1287, 1286, 1284), (1281, 1283, 1282, 1280), (1277, 1279, 1278, 1276), (1273, 1275, 1274, 1272), (1269, 1271, 1270, 1268), (1265, 1267, 1266, 1264), (1261, 1263, 1262, 1260), (1257, 1259, 1258, 1256), (1253, 1255, 1254, 1252), (1249, 1251, 1250, 1248), (1289, 1291, 1290, 1288), (1293, 1295, 1294, 1292), (1297, 1299, 1298, 1296), (1301, 1303, 1302, 1300), (1305, 1307, 1306, 1304), (1309, 1311, 1310, 1308), (1313, 1315, 1314, 1312), (1317, 1319, 1318, 1316), (1321, 1323, 1322, 1320), (1325, 1327, 1326, 1324), (1329, 1331, 1330, 1328), (1333, 1335, 1334, 1332), (1337, 1339, 1338, 1336), (1341, 1343, 1342, 1340), (1345, 1347, 1346, 1344), (1349, 1351, 1350, 1348), (1353, 1355, 1354, 1352), (1357, 1359, 1358, 1356), (1361, 1363, 1362, 1360), (1365, 1367, 1366, 1364), (1369, 1371, 1370, 1368), (1373, 1375, 1374, 1372), (1377, 1379, 1378, 1376), (1381, 1383, 1382, 1380), (1385, 1387, 1386, 1384), (1389, 1391, 1390, 1388), (1393, 1395, 1394, 1392), (1397, 1399, 1398, 1396), (1401, 1403, 1402, 1400), (1405, 1407, 1406, 1404), (1409, 1411, 1410, 1408), (1413, 1415, 1414, 1412), (1417, 1419, 1418, 1416), (1421, 1423, 1422, 1420), (1425, 1427, 1426, 1424), (1429, 1431, 1430, 1428), (1433, 1435, 1434, 1432), (1437, 1439, 1438, 1436), (1141, 1332, 1334, 1142), (1192, 1385, 1384, 1193), (1091, 1283, 1281, 1088), (1142, 1334, 1335, 1143), (1193, 1384, 1386, 1194), (1064, 1257, 1256, 1065), (1244, 1437, 1436, 1245), (1143, 1335, 1333, 1140), (1194, 1386, 1387, 1195), (1065, 1256, 1258, 1066), (1245, 1436, 1438, 1246), (1116, 1309, 1308, 1117), (1195, 1387, 1385, 1192), (1066, 1258, 1259, 1067), (1246, 1438, 1439, 1247), (1117, 1308, 1310, 1118), (1168, 1361, 1360, 1169), (1067, 1259, 1257, 1064), (1247, 1439, 1437, 1244), (1118, 1310, 1311, 1119), (1169, 1360, 1362, 1170), (1220, 1413, 1412, 1221), (1119, 1311, 1309, 1116), (1170, 1362, 1363, 1171), (1221, 1412, 1414, 1222), (1092, 1285, 1284, 1093), (1171, 1363, 1361, 1168), (1222, 1414, 1415, 1223), (1093, 1284, 1286, 1094), (1144, 1337, 1336, 1145), (1223, 1415, 1413, 1220), (1094, 1286, 1287, 1095), (1145, 1336, 1338, 1146), (1196, 1389, 1388, 1197), (1095, 1287, 1285, 1092), (1146, 1338, 1339, 1147), (1197, 1388, 1390, 1198), (1068, 1261, 1260, 1069), (1147, 1339, 1337, 1144), (1198, 1390, 1391, 1199), (1069, 1260, 1262, 1070), (1120, 1313, 1312, 1121), (1199, 1391, 1389, 1196), (1070, 1262, 1263, 1071), (1121, 1312, 1314, 1122), (1172, 1365, 1364, 1173), (1071, 1263, 1261, 1068), (1122, 1314, 1315, 1123), (1173, 1364, 1366, 1174), (1224, 1417, 1416, 1225), (1123, 1315, 1313, 1120), (1174, 1366, 1367, 1175), (1225, 1416, 1418, 1226), (1096, 1289, 1288, 1097), (1175, 1367, 1365, 1172), (1226, 1418, 1419, 1227), (1097, 1288, 1290, 1098), (1148, 1341, 1340, 1149), (1227, 1419, 1417, 1224), (1098, 1290, 1291, 1099), (1149, 1340, 1342, 1150), (1200, 1393, 1392, 1201), (1099, 1291, 1289, 1096), (1150, 1342, 1343, 1151), (1201, 1392, 1394, 1202), (1072, 1265, 1264, 1073), (1151, 1343, 1341, 1148), (1202, 1394, 1395, 1203), (1073, 1264, 1266, 1074), (1124, 1317, 1316, 1125), (1203, 1395, 1393, 1200), (1074, 1266, 1267, 1075), (1125, 1316, 1318, 1126), (1176, 1369, 1368, 1177), (1075, 1267, 1265, 1072), (1126, 1318, 1319, 1127), (1177, 1368, 1370, 1178), (1228, 1421, 1420, 1229), (1127, 1319, 1317, 1124), (1178, 1370, 1371, 1179), (1229, 1420, 1422, 1230), (1100, 1293, 1292, 1101), (1179, 1371, 1369, 1176), (1230, 1422, 1423, 1231), (1101, 1292, 1294, 1102), (1152, 1345, 1344, 1153), (1231, 1423, 1421, 1228), (1102, 1294, 1295, 1103), (1153, 1344, 1346, 1154), (1204, 1397, 1396, 1205), (1103, 1295, 1293, 1100), (1154, 1346, 1347, 1155), (1205, 1396, 1398, 1206), (1076, 1269, 1268, 1077), (1155, 1347, 1345, 1152), (1206, 1398, 1399, 1207), (1077, 1268, 1270, 1078), (1128, 1321, 1320, 1129), (1207, 1399, 1397, 1204), (1078, 1270, 1271, 1079), (1129, 1320, 1322, 1130), (1180, 1373, 1372, 1181), (1079, 1271, 1269, 1076), (1130, 1322, 1323, 1131), (1181, 1372, 1374, 1182), (1232, 1425, 1424, 1233), (1131, 1323, 1321, 1128), (1182, 1374, 1375, 1183), (1233, 1424, 1426, 1234), (1104, 1297, 1296, 1105), (1183, 1375, 1373, 1180), (1234, 1426, 1427, 1235), (1105, 1296, 1298, 1106), (1156, 1349, 1348, 1157), (1235, 1427, 1425, 1232), (1106, 1298, 1299, 1107), (1157, 1348, 1350, 1158), (1208, 1401, 1400, 1209), (1107, 1299, 1297, 1104), (1158, 1350, 1351, 1159), (1209, 1400, 1402, 1210), (1080, 1273, 1272, 1081), (1159, 1351, 1349, 1156), (1210, 1402, 1403, 1211), (1081, 1272, 1274, 1082), (1132, 1325, 1324, 1133), (1211, 1403, 1401, 1208), (1082, 1274, 1275, 1083), (1133, 1324, 1326, 1134), (1184, 1377, 1376, 1185), (1083, 1275, 1273, 1080), (1134, 1326, 1327, 1135), (1185, 1376, 1378, 1186), (1056, 1249, 1248, 1057), (1236, 1429, 1428, 1237), (1135, 1327, 1325, 1132), (1186, 1378, 1379, 1187), (1057, 1248, 1250, 1058), (1237, 1428, 1430, 1238), (1108, 1301, 1300, 1109), (1187, 1379, 1377, 1184), (1058, 1250, 1251, 1059), (1238, 1430, 1431, 1239), (1109, 1300, 1302, 1110), (667, 234, 653, 444, 863, 430, 849, 416, 835, 402, 821, 388, 807, 374, 793, 360, 779, 346, 765, 332, 751, 318, 737, 304, 723, 290, 709, 276, 695, 262, 681, 248), (1440, 1444, 1443, 1446, 1445, 1448, 1447, 1450, 1449, 1452, 1451, 1454, 1453, 1456, 1455, 1458, 1457, 1460, 1459, 1462, 1461, 1464, 1463, 1466, 1465, 1468, 1467, 1470, 1469, 1471, 1442, 1441), (246, 1444, 1440, 665), (847, 1467, 1468, 414), (693, 1445, 1446, 260), (414, 1468, 1465, 833), (861, 1469, 1470, 428), (260, 1446, 1443, 679), (707, 1447, 1448, 274), (428, 1470, 1467, 847), (651, 1442, 1471, 442), (274, 1448, 1445, 693), (721, 1449, 1450, 288), (442, 1471, 1469, 861), (288, 1450, 1447, 707), (735, 1451, 1452, 302), (302, 1452, 1449, 721), (749, 1453, 1454, 316), (316, 1454, 1451, 735), (763, 1455, 1456, 330), (330, 1456, 1453, 749), (777, 1457, 1458, 344), (344, 1458, 1455, 763), (791, 1459, 1460, 358), (358, 1460, 1457, 777), (805, 1461, 1462, 372), (372, 1462, 1459, 791), (819, 1463, 1464, 386), (665, 1440, 1441, 232), (386, 1464, 1461, 805), (833, 1465, 1466, 400), (232, 1441, 1442, 651), (679, 1443, 1444, 246)])
me_vert.polygons.foreach_set('use_smooth', [True] * 1442)
me_vert.use_remesh_preserve_volume = False
me_vert.use_remesh_preserve_attributes = False
me_vert.use_mirror_vertex_groups = False
me_vert.update()

# ---- objects
ob_vert = bpy.data.objects.new('Vert', me_vert)

# ---- transforms, parenting, visibility, modifiers, constraints
ob_vert.location = (0.0, 0.0, 0.0)
ob_vert.lineart.crease_threshold = 0.0

# ---- collection membership
col_collection_1.objects.link(ob_vert)

# ---- scene / render settings (as saved in the file)
scene.frame_start = 1; scene.frame_end = 1; scene.frame_set(1)
scene.render.engine = 'BLENDER_EEVEE_NEXT'
scene.render.resolution_percentage = 50
scene.render.dither_intensity = 0.0
scene.cycles.use_denoising = False
scene.cycles.samples = 10
scene.cycles.sampling_pattern = 'TABULATED_SOBOL'
scene.cycles.light_sampling_threshold = 0.0
scene.cycles.use_adaptive_sampling = False
scene.cycles.use_light_tree = False
scene.cycles.blur_glossy = 0.0
scene.cycles.pixel_filter_type = 'GAUSSIAN'
scene.cycles.sample_clamp_indirect = 0.0
scene.view_settings.view_transform = 'Standard'
bpy.context.view_layer.update()

# ---- added for rendering (the .blend has no active camera and no usable light): camera, sun
cam_auto = bpy.data.cameras.new('AutoCamera')
cam_auto.lens = 50.0
cam_auto.sensor_width = 36.0
cam_auto.clip_end = 1000.0
ob_auto_camera = bpy.data.objects.new('AutoCamera', cam_auto)
scene.collection.objects.link(ob_auto_camera)
ob_auto_camera.location = (11.8405, -14.2086, 14.9951)
ob_auto_camera.rotation_euler = (1.09748, -7.21219e-08, 0.694738)
scene.camera = ob_auto_camera
light_auto_sun = bpy.data.lights.new('AutoSun', 'SUN')
light_auto_sun.energy = 3.0
light_auto_sun.angle = 0.0523599
ob_auto_sun = bpy.data.objects.new('AutoSun', light_auto_sun)
scene.collection.objects.link(ob_auto_sun)
ob_auto_sun.rotation_euler = (0.872665, 0.174533, 0.523599)
bpy.context.view_layer.update()
